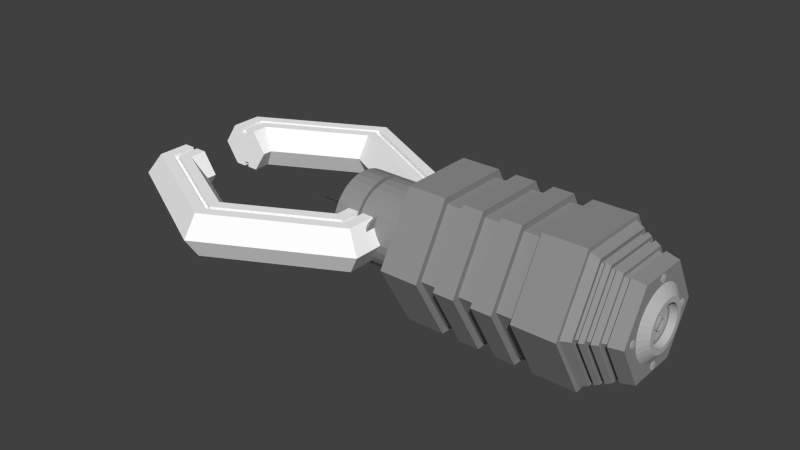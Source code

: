 # Source: BipolarMagnetClaw.blend  (saved by Blender 2.68.0; exported with 4.5.12 LTS)
import bpy
from mathutils import Matrix  # noqa: F401  (used for matrix-valued properties, if any)

bpy.ops.wm.read_factory_settings(use_empty=True)
scene = bpy.context.scene
scene.name = 'Scene'

# ---- collections
col_collection_1 = bpy.data.collections.new('Collection 1'); scene.collection.children.link(col_collection_1)

# ---- materials (node trees are filled in below, after node groups)
mat_darksteel = bpy.data.materials.new('DarkSteel')
mat_darksteel.alpha_threshold = 0.0
mat_darksteel.use_transparent_shadow = False
mat_darksteel.diffuse_color = (0.2883, 0.2883, 0.2883, 1.0)
mat_darksteel.roughness = 0.5
mat_darksteel.specular_intensity = 0.8782
mat_darksteel.line_color = (0.0, 0.0, 0.0, 1.0)
mat_steel = bpy.data.materials.new('Steel')
mat_steel.alpha_threshold = 0.0
mat_steel.use_transparent_shadow = False
mat_steel.diffuse_color = (0.4869, 0.4869, 0.4869, 1.0)
mat_steel.roughness = 0.5
mat_steel.specular_intensity = 0.8025
mat_steel.line_color = (0.0, 0.0, 0.0, 1.0)
mat_platinum = bpy.data.materials.new('Platinum')
mat_platinum.alpha_threshold = 0.0
mat_platinum.use_transparent_shadow = False
mat_platinum.diffuse_color = (1.0, 1.0, 1.0, 1.0)
mat_platinum.roughness = 0.5
mat_platinum.specular_intensity = 1.0
mat_platinum.line_color = (0.0, 0.0, 0.0, 1.0)

# ---- material node trees

# ---- world
world_world = bpy.data.worlds.new('World'); scene.world = world_world
world_world.color = (0.05088, 0.05088, 0.05088)
world_world.use_sun_shadow = False
world_world.sun_shadow_jitter_overblur = 0.0
world_world.cycles.sampling_method = 'MANUAL'
world_world.cycles.sample_map_resolution = 256

# ---- meshes
me_cylinder_013 = bpy.data.meshes.new('Cylinder.013')
me_cylinder_013.from_pydata([(-4.001e-09, 0.7157, -1.0), (-2.353e-08, 0.9192, 0.7696), (0.6198, 0.3578, -1.0), (0.7961, 0.4596, 0.7696), (0.6198, -0.3578, -1.0), (0.7961, -0.4596, 0.7696), (-6.657e-08, -0.7157, -1.0), (-1.039e-07, -0.9192, 0.7696), (-0.6198, -0.3578, -1.0), (-0.7961, -0.4596, 0.7696), (-0.6198, 0.3578, -1.0), (-0.7961, 0.4596, 0.7696), (5.314e-09, 0.7569, -0.3648), (-9.971e-09, 0.7017, -0.3704), (-1.104e-08, 0.7353, -0.08219), (-2.566e-08, 0.7917, -0.09528), (9.334e-09, 0.89, 0.5803), (-7.709e-09, 0.8241, 0.606), (-3.951e-09, 0.8465, 0.8015), (0.7331, 0.4232, 0.8015), (0.7137, 0.412, 0.606), (0.7708, 0.445, 0.5803), (0.6856, 0.3959, -0.09528), (0.6367, 0.3676, -0.08219), (0.6077, 0.3508, -0.3704), (0.6555, 0.3784, -0.3648), (0.7331, -0.4232, 0.8015), (0.7137, -0.412, 0.606), (0.7708, -0.445, 0.5803), (0.6856, -0.3959, -0.09528), (0.6367, -0.3676, -0.08219), (0.6076, -0.3508, -0.3704), (0.6555, -0.3784, -0.3648), (-7.795e-08, -0.8465, 0.8015), (-7.975e-08, -0.8241, 0.606), (-6.848e-08, -0.89, 0.5803), (-9.488e-08, -0.7917, -0.09528), (-7.532e-08, -0.7353, -0.08219), (-7.131e-08, -0.7017, -0.3704), (-6.085e-08, -0.7569, -0.3648), (-0.7331, -0.4232, 0.8015), (-0.7137, -0.412, 0.606), (-0.7708, -0.445, 0.5803), (-0.6856, -0.3959, -0.09528), (-0.6367, -0.3676, -0.08219), (-0.6077, -0.3508, -0.3704), (-0.6555, -0.3784, -0.3648), (-0.7331, 0.4232, 0.8015), (-0.7137, 0.412, 0.606), (-0.7708, 0.445, 0.5803), (-0.6856, 0.3959, -0.09528), (-0.6367, 0.3676, -0.08219), (-0.6077, 0.3508, -0.3704), (-0.6555, 0.3784, -0.3648), (-1.032e-08, 0.9933, 1.299), (0.8602, 0.4967, 1.299), (0.8602, -0.4967, 1.299), (-9.716e-08, -0.9933, 1.299), (-0.8602, -0.4967, 1.299), (-0.8602, 0.4967, 1.299), (-6.985e-09, 0.8593, 0.3703), (-1.912e-09, 0.7986, 0.3989), (-1.566e-08, 0.77, 0.1809), (-1.29e-08, 0.8301, 0.1704), (0.7189, 0.4151, 0.1704), (0.6668, 0.385, 0.1809), (0.6917, 0.3993, 0.3989), (0.7442, 0.4297, 0.3703), (0.7189, -0.4151, 0.1704), (0.6668, -0.385, 0.1809), (0.6917, -0.3993, 0.3989), (0.7442, -0.4297, 0.3703), (-8.547e-08, -0.8301, 0.1704), (-8.297e-08, -0.77, 0.1809), (-7.173e-08, -0.7986, 0.3989), (-8.211e-08, -0.8593, 0.3703), (-0.7189, -0.4151, 0.1704), (-0.6668, -0.385, 0.1809), (-0.6917, -0.3993, 0.3989), (-0.7442, -0.4297, 0.3703), (-0.7189, 0.4151, 0.1704), (-0.6668, 0.385, 0.1809), (-0.6917, 0.3993, 0.3989), (-0.7442, 0.4297, 0.3703), (-2.059e-07, 0.7852, 9.481), (-2.059e-07, 0.7852, 9.798), (0.1532, 0.7701, 9.481), (0.1532, 0.7701, 9.798), (0.3005, 0.7254, 9.481), (0.3005, 0.7254, 9.798), (0.4362, 0.6529, 9.481), (0.4362, 0.6529, 9.798), (0.5552, 0.5552, 9.481), (0.5552, 0.5552, 9.798), (0.6529, 0.4362, 9.481), (0.6529, 0.4362, 9.798), (0.7254, 0.3005, 9.481), (0.7254, 0.3005, 9.798), (0.7701, 0.1532, 9.481), (0.7701, 0.1532, 9.798), (0.7852, 5.928e-08, 9.481), (0.7852, 5.928e-08, 9.798), (0.7701, -0.1532, 9.481), (0.7701, -0.1532, 9.798), (0.7254, -0.3005, 9.481), (0.7254, -0.3005, 9.798), (0.6529, -0.4362, 9.481), (0.6529, -0.4362, 9.798), (0.5552, -0.5552, 9.481), (0.5552, -0.5552, 9.798), (0.4362, -0.6529, 9.481), (0.4362, -0.6529, 9.798), (0.3005, -0.7254, 9.481), (0.3005, -0.7254, 9.798), (0.1532, -0.7701, 9.481), (0.1532, -0.7701, 9.798), (-4.617e-07, -0.7852, 9.481), (-4.617e-07, -0.7852, 9.798), (-0.1532, -0.7701, 9.481), (-0.1532, -0.7701, 9.798), (-0.3005, -0.7254, 9.481), (-0.3005, -0.7254, 9.798), (-0.4362, -0.6529, 9.481), (-0.4362, -0.6529, 9.798), (-0.5552, -0.5552, 9.481), (-0.5552, -0.5552, 9.798), (-0.6529, -0.4362, 9.481), (-0.6529, -0.4362, 9.798), (-0.7254, -0.3005, 9.481), (-0.7254, -0.3005, 9.798), (-0.7701, -0.1532, 9.481), (-0.7701, -0.1532, 9.798), (-0.7852, 7.582e-07, 9.481), (-0.7852, 7.582e-07, 9.798), (-0.7701, 0.1532, 9.481), (-0.7701, 0.1532, 9.798), (-0.7254, 0.3005, 9.481), (-0.7254, 0.3005, 9.798), (-0.6529, 0.4362, 9.481), (-0.6529, 0.4362, 9.798), (-0.5552, 0.5552, 9.481), (-0.5552, 0.5552, 9.798), (-0.4362, 0.6529, 9.481), (-0.4362, 0.6529, 9.798), (-0.3005, 0.7254, 9.481), (-0.3005, 0.7254, 9.798), (-0.1532, 0.7701, 9.481), (-0.1532, 0.7701, 9.798), (-2.137e-07, 0.8555, 9.236), (-1.942e-07, 0.5388, 10.47), (0.1669, 0.839, 9.236), (0.1051, 0.5285, 10.47), (0.3274, 0.7903, 9.236), (0.2062, 0.4978, 10.47), (0.4753, 0.7113, 9.236), (0.2993, 0.448, 10.47), (0.6049, 0.6049, 9.236), (0.381, 0.381, 10.47), (0.7113, 0.4753, 9.236), (0.448, 0.2993, 10.47), (0.7903, 0.3274, 9.236), (0.4978, 0.2062, 10.47), (0.839, 0.1669, 9.236), (0.5285, 0.1051, 10.47), (0.8555, 3.682e-08, 9.236), (0.5388, 1.032e-07, 10.47), (0.839, -0.1669, 9.236), (0.5285, -0.1051, 10.47), (0.7903, -0.3274, 9.236), (0.4978, -0.2062, 10.47), (0.7113, -0.4753, 9.236), (0.448, -0.2993, 10.47), (0.6049, -0.6049, 9.236), (0.381, -0.381, 10.47), (0.4753, -0.7113, 9.236), (0.2993, -0.448, 10.47), (0.3274, -0.7903, 9.236), (0.2062, -0.4978, 10.47), (0.1669, -0.839, 9.236), (0.1051, -0.5285, 10.47), (-4.924e-07, -0.8555, 9.236), (-3.698e-07, -0.5388, 10.47), (-0.1669, -0.839, 9.236), (-0.1051, -0.5285, 10.47), (-0.3274, -0.7903, 9.236), (-0.2062, -0.4978, 10.47), (-0.4753, -0.7113, 9.236), (-0.2993, -0.448, 10.47), (-0.6049, -0.6049, 9.236), (-0.381, -0.381, 10.47), (-0.7113, -0.4753, 9.236), (-0.448, -0.2993, 10.47), (-0.7903, -0.3274, 9.236), (-0.4978, -0.2062, 10.47), (-0.839, -0.1669, 9.236), (-0.5285, -0.1051, 10.47), (-0.8555, 7.983e-07, 9.236), (-0.5388, 5.828e-07, 10.47), (-0.839, 0.1669, 9.236), (-0.5285, 0.1051, 10.47), (-0.7903, 0.3274, 9.236), (-0.4978, 0.2062, 10.47), (-0.7113, 0.4753, 9.236), (-0.448, 0.2993, 10.47), (-0.6049, 0.6049, 9.236), (-0.381, 0.381, 10.47), (-0.4753, 0.7113, 9.236), (-0.2993, 0.448, 10.47), (-0.3274, 0.7903, 9.236), (-0.2062, 0.4978, 10.47), (-0.1669, 0.839, 9.236), (-0.1051, 0.5285, 10.47), (-1.273e-07, 1.042, 9.644), (-1.474e-07, 1.042, 3.22), (0.9023, 0.5209, 9.644), (0.9023, 0.5209, 3.22), (0.9023, -0.5209, 9.644), (0.9023, -0.5209, 3.22), (-2.184e-07, -1.042, 9.644), (-2.385e-07, -1.042, 3.22), (-0.9023, -0.5209, 9.644), (-0.9023, -0.5209, 3.22), (-0.9023, 0.5209, 9.644), (-0.9023, 0.5209, 3.22), (-1.072e-07, 1.042, 7.78), (-1.294e-07, 0.9377, 7.802), (-1.294e-07, 0.9377, 6.882), (-1.474e-07, 1.042, 6.904), (-1.072e-07, 1.042, 4.097), (-1.283e-07, 0.9377, 4.119), (-1.263e-07, 0.9377, 3.198), (0.8121, 0.4688, 3.198), (0.8121, 0.4688, 4.119), (0.9023, 0.5209, 4.097), (0.9023, 0.5209, 6.904), (0.8121, 0.4688, 6.882), (0.8121, 0.4688, 7.802), (0.9023, 0.5209, 7.78), (0.8121, -0.4688, 3.198), (0.8121, -0.4688, 4.119), (0.9023, -0.5209, 4.097), (0.9023, -0.5209, 6.904), (0.8121, -0.4688, 6.882), (0.8121, -0.4688, 7.802), (0.9023, -0.5209, 7.78), (-2.083e-07, -0.9377, 3.198), (-2.103e-07, -0.9377, 4.119), (-1.982e-07, -1.042, 4.097), (-2.385e-07, -1.042, 6.904), (-2.113e-07, -0.9377, 6.882), (-2.113e-07, -0.9377, 7.802), (-1.982e-07, -1.042, 7.78), (-0.8121, -0.4688, 3.198), (-0.8121, -0.4688, 4.119), (-0.9023, -0.5209, 4.097), (-0.9023, -0.5209, 6.904), (-0.8121, -0.4688, 6.882), (-0.8121, -0.4688, 7.802), (-0.9023, -0.5209, 7.78), (-0.8121, 0.4688, 3.198), (-0.8121, 0.4688, 4.119), (-0.9023, 0.5209, 4.097), (-0.9023, 0.5209, 6.904), (-0.8121, 0.4688, 6.882), (-0.8121, 0.4688, 7.802), (-0.9023, 0.5209, 7.78), (-1.376e-07, 1.042, 1.178), (0.9023, 0.5209, 1.178), (0.9023, -0.5209, 1.178), (-2.287e-07, -1.042, 1.178), (-0.9023, -0.5209, 1.178), (-0.9023, 0.5209, 1.178), (-1.242e-07, 1.042, 5.077), (-1.196e-07, 0.9377, 5.058), (-1.35e-07, 0.9377, 5.943), (-1.304e-07, 1.042, 5.924), (0.9023, 0.5209, 5.924), (0.8121, 0.4688, 5.943), (0.8121, 0.4688, 5.058), (0.9023, 0.5209, 5.077), (0.9023, -0.5209, 5.924), (0.8121, -0.4688, 5.943), (0.8121, -0.4688, 5.058), (0.9023, -0.5209, 5.077), (-2.215e-07, -1.042, 5.924), (-2.17e-07, -0.9377, 5.943), (-2.016e-07, -0.9377, 5.058), (-2.152e-07, -1.042, 5.077), (-0.9023, -0.5209, 5.924), (-0.8121, -0.4688, 5.943), (-0.8121, -0.4688, 5.058), (-0.9023, -0.5209, 5.077), (-0.9023, 0.5209, 5.924), (-0.8121, 0.4688, 5.943), (-0.8121, 0.4688, 5.058), (-0.9023, 0.5209, 5.077)], [], [(18, 1, 3, 19), (19, 3, 5, 26), (26, 5, 7, 33), (33, 7, 9, 40), (5, 3, 55, 56), (47, 11, 1, 18), (40, 9, 11, 47), (0, 2, 4, 6, 8, 10), (0, 12, 25, 2), (12, 13, 24, 25), (13, 14, 23, 24), (14, 15, 22, 23), (60, 16, 21, 67), (16, 17, 20, 21), (17, 18, 19, 20), (2, 25, 32, 4), (25, 24, 31, 32), (24, 23, 30, 31), (23, 22, 29, 30), (67, 21, 28, 71), (21, 20, 27, 28), (20, 19, 26, 27), (4, 32, 39, 6), (32, 31, 38, 39), (31, 30, 37, 38), (30, 29, 36, 37), (71, 28, 35, 75), (28, 27, 34, 35), (27, 26, 33, 34), (6, 39, 46, 8), (39, 38, 45, 46), (38, 37, 44, 45), (37, 36, 43, 44), (75, 35, 42, 79), (35, 34, 41, 42), (34, 33, 40, 41), (10, 53, 12, 0), (53, 52, 13, 12), (52, 51, 14, 13), (51, 50, 15, 14), (83, 49, 16, 60), (49, 48, 17, 16), (48, 47, 18, 17), (8, 46, 53, 10), (46, 45, 52, 53), (45, 44, 51, 52), (44, 43, 50, 51), (79, 42, 49, 83), (42, 41, 48, 49), (41, 40, 47, 48), (55, 54, 59, 58, 57, 56), (1, 11, 59, 54), (11, 9, 58, 59), (9, 7, 57, 58), (3, 1, 54, 55), (7, 5, 56, 57), (15, 63, 64, 22), (63, 62, 65, 64), (62, 61, 66, 65), (61, 60, 67, 66), (22, 64, 68, 29), (64, 65, 69, 68), (65, 66, 70, 69), (66, 67, 71, 70), (29, 68, 72, 36), (68, 69, 73, 72), (69, 70, 74, 73), (70, 71, 75, 74), (36, 72, 76, 43), (72, 73, 77, 76), (73, 74, 78, 77), (74, 75, 79, 78), (50, 80, 63, 15), (80, 81, 62, 63), (81, 82, 61, 62), (82, 83, 60, 61), (43, 76, 80, 50), (76, 77, 81, 80), (77, 78, 82, 81), (78, 79, 83, 82), (84, 85, 87, 86), (86, 87, 89, 88), (88, 89, 91, 90), (90, 91, 93, 92), (92, 93, 95, 94), (94, 95, 97, 96), (96, 97, 99, 98), (98, 99, 101, 100), (100, 101, 103, 102), (102, 103, 105, 104), (104, 105, 107, 106), (106, 107, 109, 108), (108, 109, 111, 110), (110, 111, 113, 112), (112, 113, 115, 114), (114, 115, 117, 116), (116, 117, 119, 118), (118, 119, 121, 120), (120, 121, 123, 122), (122, 123, 125, 124), (124, 125, 127, 126), (126, 127, 129, 128), (128, 129, 131, 130), (130, 131, 133, 132), (132, 133, 135, 134), (134, 135, 137, 136), (136, 137, 139, 138), (138, 139, 141, 140), (140, 141, 143, 142), (142, 143, 145, 144), (87, 85, 147, 145, 143, 141, 139, 137, 135, 133, 131, 129, 127, 125, 123, 121, 119, 117, 115, 113, 111, 109, 107, 105, 103, 101, 99, 97, 95, 93, 91, 89), (146, 147, 85, 84), (144, 145, 147, 146), (84, 86, 88, 90, 92, 94, 96, 98, 100, 102, 104, 106, 108, 110, 112, 114, 116, 118, 120, 122, 124, 126, 128, 130, 132, 134, 136, 138, 140, 142, 144, 146), (148, 149, 151, 150), (150, 151, 153, 152), (152, 153, 155, 154), (154, 155, 157, 156), (156, 157, 159, 158), (158, 159, 161, 160), (160, 161, 163, 162), (162, 163, 165, 164), (164, 165, 167, 166), (166, 167, 169, 168), (168, 169, 171, 170), (170, 171, 173, 172), (172, 173, 175, 174), (174, 175, 177, 176), (176, 177, 179, 178), (178, 179, 181, 180), (180, 181, 183, 182), (182, 183, 185, 184), (184, 185, 187, 186), (186, 187, 189, 188), (188, 189, 191, 190), (190, 191, 193, 192), (192, 193, 195, 194), (194, 195, 197, 196), (196, 197, 199, 198), (198, 199, 201, 200), (200, 201, 203, 202), (202, 203, 205, 204), (204, 205, 207, 206), (206, 207, 209, 208), (151, 149, 211, 209, 207, 205, 203, 201, 199, 197, 195, 193, 191, 189, 187, 185, 183, 181, 179, 177, 175, 173, 171, 169, 167, 165, 163, 161, 159, 157, 155, 153), (210, 211, 149, 148), (208, 209, 211, 210), (148, 150, 152, 154, 156, 158, 160, 162, 164, 166, 168, 170, 172, 174, 176, 178, 180, 182, 184, 186, 188, 190, 192, 194, 196, 198, 200, 202, 204, 206, 208, 210), (230, 231, 215, 213), (231, 238, 217, 215), (238, 245, 219, 217), (245, 252, 221, 219), (217, 268, 267, 215), (259, 230, 213, 223), (252, 259, 223, 221), (212, 222, 220, 218, 216, 214), (212, 214, 237, 224), (224, 237, 236, 225), (225, 236, 235, 226), (226, 235, 234, 227), (272, 279, 233, 228), (228, 233, 232, 229), (229, 232, 231, 230), (214, 216, 244, 237), (237, 244, 243, 236), (236, 243, 242, 235), (235, 242, 241, 234), (279, 283, 240, 233), (233, 240, 239, 232), (232, 239, 238, 231), (216, 218, 251, 244), (244, 251, 250, 243), (243, 250, 249, 242), (242, 249, 248, 241), (283, 287, 247, 240), (240, 247, 246, 239), (239, 246, 245, 238), (218, 220, 258, 251), (251, 258, 257, 250), (250, 257, 256, 249), (249, 256, 255, 248), (287, 291, 254, 247), (247, 254, 253, 246), (246, 253, 252, 245), (222, 212, 224, 265), (265, 224, 225, 264), (264, 225, 226, 263), (263, 226, 227, 262), (295, 272, 228, 261), (261, 228, 229, 260), (260, 229, 230, 259), (220, 222, 265, 258), (258, 265, 264, 257), (257, 264, 263, 256), (256, 263, 262, 255), (291, 295, 261, 254), (254, 261, 260, 253), (253, 260, 259, 252), (267, 268, 269, 270, 271, 266), (213, 266, 271, 223), (223, 271, 270, 221), (221, 270, 269, 219), (215, 267, 266, 213), (219, 269, 268, 217), (227, 234, 276, 275), (275, 276, 277, 274), (274, 277, 278, 273), (273, 278, 279, 272), (234, 241, 280, 276), (276, 280, 281, 277), (277, 281, 282, 278), (278, 282, 283, 279), (241, 248, 284, 280), (280, 284, 285, 281), (281, 285, 286, 282), (282, 286, 287, 283), (248, 255, 288, 284), (284, 288, 289, 285), (285, 289, 290, 286), (286, 290, 291, 287), (262, 227, 275, 292), (292, 275, 274, 293), (293, 274, 273, 294), (294, 273, 272, 295), (255, 262, 292, 288), (288, 292, 293, 289), (289, 293, 294, 290), (290, 294, 295, 291)])
me_cylinder_013.materials.append(mat_darksteel)
me_cylinder_013.use_remesh_preserve_volume = False
me_cylinder_013.use_remesh_preserve_attributes = False
me_cylinder_013.use_mirror_vertex_groups = False
me_cylinder_013.update()
me_cylinder_019 = bpy.data.meshes.new('Cylinder.019')
me_cylinder_019.from_pydata([(-10.85, -9.849, -1.0), (-10.85, -9.849, 1.0), (-10.65, -9.868, -1.0), (-10.65, -9.868, 1.0), (-10.47, -9.925, -1.0), (-10.47, -9.925, 1.0), (-10.29, -10.02, -1.0), (-10.29, -10.02, 1.0), (-10.14, -10.14, -1.0), (-10.14, -10.14, 1.0), (-10.02, -10.29, -1.0), (-10.02, -10.29, 1.0), (-9.925, -10.47, -1.0), (-9.925, -10.47, 1.0), (-9.868, -10.65, -1.0), (-9.868, -10.65, 1.0), (-9.849, -10.85, -1.0), (-9.849, -10.85, 1.0), (-9.868, -11.04, -1.0), (-9.868, -11.04, 1.0), (-9.925, -11.23, -1.0), (-9.925, -11.23, 1.0), (-10.02, -11.4, -1.0), (-10.02, -11.4, 1.0), (-10.14, -11.56, -1.0), (-10.14, -11.56, 1.0), (-10.29, -11.68, -1.0), (-10.29, -11.68, 1.0), (-10.47, -11.77, -1.0), (-10.47, -11.77, 1.0), (-10.65, -11.83, -1.0), (-10.65, -11.83, 1.0), (-10.85, -11.85, -1.0), (-10.85, -11.85, 1.0), (-11.04, -11.83, -1.0), (-11.04, -11.83, 1.0), (-11.23, -11.77, -1.0), (-11.23, -11.77, 1.0), (-11.4, -11.68, -1.0), (-11.4, -11.68, 1.0), (-11.56, -11.56, -1.0), (-11.56, -11.56, 1.0), (-11.68, -11.4, -1.0), (-11.68, -11.4, 1.0), (-11.77, -11.23, -1.0), (-11.77, -11.23, 1.0), (-11.83, -11.04, -1.0), (-11.83, -11.04, 1.0), (-11.85, -10.85, -1.0), (-11.85, -10.85, 1.0), (-11.83, -10.65, -1.0), (-11.83, -10.65, 1.0), (-11.77, -10.47, -1.0), (-11.77, -10.47, 1.0), (-11.68, -10.29, -1.0), (-11.68, -10.29, 1.0), (-11.56, -10.14, -1.0), (-11.56, -10.14, 1.0), (-11.4, -10.02, -1.0), (-11.4, -10.02, 1.0), (-11.23, -9.925, -1.0), (-11.23, -9.925, 1.0), (-11.04, -9.868, -1.0), (-11.04, -9.868, 1.0), (-10.85, 11.85, -1.0), (-10.85, 11.85, 1.0), (-10.65, 11.83, -1.0), (-10.65, 11.83, 1.0), (-10.47, 11.77, -1.0), (-10.47, 11.77, 1.0), (-10.29, 11.68, -1.0), (-10.29, 11.68, 1.0), (-10.14, 11.56, -1.0), (-10.14, 11.56, 1.0), (-10.02, 11.4, -1.0), (-10.02, 11.4, 1.0), (-9.925, 11.23, -1.0), (-9.925, 11.23, 1.0), (-9.868, 11.04, -1.0), (-9.868, 11.04, 1.0), (-9.849, 10.85, -1.0), (-9.849, 10.85, 1.0), (-9.868, 10.65, -1.0), (-9.868, 10.65, 1.0), (-9.925, 10.47, -1.0), (-9.925, 10.47, 1.0), (-10.02, 10.29, -1.0), (-10.02, 10.29, 1.0), (-10.14, 10.14, -1.0), (-10.14, 10.14, 1.0), (-10.29, 10.02, -1.0), (-10.29, 10.02, 1.0), (-10.47, 9.925, -1.0), (-10.47, 9.925, 1.0), (-10.65, 9.868, -1.0), (-10.65, 9.868, 1.0), (-10.85, 9.849, -1.0), (-10.85, 9.849, 1.0), (-11.04, 9.868, -1.0), (-11.04, 9.868, 1.0), (-11.23, 9.925, -1.0), (-11.23, 9.925, 1.0), (-11.4, 10.02, -1.0), (-11.4, 10.02, 1.0), (-11.56, 10.14, -1.0), (-11.56, 10.14, 1.0), (-11.68, 10.29, -1.0), (-11.68, 10.29, 1.0), (-11.77, 10.47, -1.0), (-11.77, 10.47, 1.0), (-11.83, 10.65, -1.0), (-11.83, 10.65, 1.0), (-11.85, 10.85, -1.0), (-11.85, 10.85, 1.0), (-11.83, 11.04, -1.0), (-11.83, 11.04, 1.0), (-11.77, 11.23, -1.0), (-11.77, 11.23, 1.0), (-11.68, 11.4, -1.0), (-11.68, 11.4, 1.0), (-11.56, 11.56, -1.0), (-11.56, 11.56, 1.0), (-11.4, 11.68, -1.0), (-11.4, 11.68, 1.0), (-11.23, 11.77, -1.0), (-11.23, 11.77, 1.0), (-11.04, 11.83, -1.0), (-11.04, 11.83, 1.0), (0.0, 1.0, -1.0), (0.0, 1.0, 1.0), (0.1951, 0.9808, -1.0), (0.1951, 0.9808, 1.0), (0.3827, 0.9239, -1.0), (0.3827, 0.9239, 1.0), (0.5556, 0.8315, -1.0), (0.5556, 0.8315, 1.0), (0.7071, 0.7071, -1.0), (0.7071, 0.7071, 1.0), (0.8315, 0.5556, -1.0), (0.8315, 0.5556, 1.0), (0.9239, 0.3827, -1.0), (0.9239, 0.3827, 1.0), (0.9808, 0.1951, -1.0), (0.9808, 0.1951, 1.0), (1.0, 7.55e-08, -1.0), (1.0, 7.55e-08, 1.0), (0.9808, -0.1951, -1.0), (0.9808, -0.1951, 1.0), (0.9239, -0.3827, -1.0), (0.9239, -0.3827, 1.0), (0.8315, -0.5556, -1.0), (0.8315, -0.5556, 1.0), (0.7071, -0.7071, -1.0), (0.7071, -0.7071, 1.0), (0.5556, -0.8315, -1.0), (0.5556, -0.8315, 1.0), (0.3827, -0.9239, -1.0), (0.3827, -0.9239, 1.0), (0.1951, -0.9808, -1.0), (0.1951, -0.9808, 1.0), (-3.258e-07, -1.0, -1.0), (-3.258e-07, -1.0, 1.0), (-0.1951, -0.9808, -1.0), (-0.1951, -0.9808, 1.0), (-0.3827, -0.9239, -1.0), (-0.3827, -0.9239, 1.0), (-0.5556, -0.8315, -1.0), (-0.5556, -0.8315, 1.0), (-0.7071, -0.7071, -1.0), (-0.7071, -0.7071, 1.0), (-0.8315, -0.5556, -1.0), (-0.8315, -0.5556, 1.0), (-0.9239, -0.3827, -1.0), (-0.9239, -0.3827, 1.0), (-0.9808, -0.1951, -1.0), (-0.9808, -0.1951, 1.0), (-1.0, 9.656e-07, -1.0), (-1.0, 9.656e-07, 1.0), (-0.9808, 0.1951, -1.0), (-0.9808, 0.1951, 1.0), (-0.9239, 0.3827, -1.0), (-0.9239, 0.3827, 1.0), (-0.8315, 0.5556, -1.0), (-0.8315, 0.5556, 1.0), (-0.7071, 0.7071, -1.0), (-0.7071, 0.7071, 1.0), (-0.5556, 0.8315, -1.0), (-0.5556, 0.8315, 1.0), (-0.3827, 0.9239, -1.0), (-0.3827, 0.9239, 1.0), (-0.1951, 0.9808, -1.0), (-0.1951, 0.9808, 1.0), (-21.7, 1.0, -1.0), (-21.7, 1.0, 1.0), (-21.5, 0.9808, -1.0), (-21.5, 0.9808, 1.0), (-21.32, 0.9239, -1.0), (-21.32, 0.9239, 1.0), (-21.14, 0.8315, -1.0), (-21.14, 0.8315, 1.0), (-20.99, 0.7071, -1.0), (-20.99, 0.7071, 1.0), (-20.87, 0.5556, -1.0), (-20.87, 0.5556, 1.0), (-20.77, 0.3827, -1.0), (-20.77, 0.3827, 1.0), (-20.72, 0.1951, -1.0), (-20.72, 0.1951, 1.0), (-20.7, 7.688e-08, -1.0), (-20.7, 7.689e-08, 1.0), (-20.72, -0.1951, -1.0), (-20.72, -0.1951, 1.0), (-20.77, -0.3827, -1.0), (-20.77, -0.3827, 1.0), (-20.87, -0.5556, -1.0), (-20.87, -0.5556, 1.0), (-20.99, -0.7071, -1.0), (-20.99, -0.7071, 1.0), (-21.14, -0.8315, -1.0), (-21.14, -0.8315, 1.0), (-21.32, -0.9239, -1.0), (-21.32, -0.9239, 1.0), (-21.5, -0.9808, -1.0), (-21.5, -0.9808, 1.0), (-21.7, -1.0, -1.0), (-21.7, -1.0, 1.0), (-21.89, -0.9808, -1.0), (-21.89, -0.9808, 1.0), (-22.08, -0.9239, -1.0), (-22.08, -0.9239, 1.0), (-22.25, -0.8315, -1.0), (-22.25, -0.8315, 1.0), (-22.41, -0.7071, -1.0), (-22.41, -0.7071, 1.0), (-22.53, -0.5556, -1.0), (-22.53, -0.5556, 1.0), (-22.62, -0.3827, -1.0), (-22.62, -0.3827, 1.0), (-22.68, -0.1951, -1.0), (-22.68, -0.1951, 1.0), (-22.7, 9.67e-07, -1.0), (-22.7, 9.67e-07, 1.0), (-22.68, 0.1951, -1.0), (-22.68, 0.1951, 1.0), (-22.62, 0.3827, -1.0), (-22.62, 0.3827, 1.0), (-22.53, 0.5556, -1.0), (-22.53, 0.5556, 1.0), (-22.41, 0.7071, -1.0), (-22.41, 0.7071, 1.0), (-22.25, 0.8315, -1.0), (-22.25, 0.8315, 1.0), (-22.08, 0.9239, -1.0), (-22.08, 0.9239, 1.0), (-21.89, 0.9808, -1.0), (-21.89, 0.9808, 1.0), (-10.85, 1.657, -2.525), (-10.85, 1.657, -0.5248), (-10.53, 1.625, -2.525), (-10.53, 1.625, -0.5248), (-10.22, 1.53, -2.525), (-10.22, 1.53, -0.5248), (-9.929, 1.377, -2.525), (-9.929, 1.377, -0.5248), (-9.678, 1.171, -2.525), (-9.678, 1.171, -0.5248), (-9.472, 0.9203, -2.525), (-9.472, 0.9203, -0.5248), (-9.319, 0.6339, -2.525), (-9.319, 0.6339, -0.5248), (-9.224, 0.3232, -2.525), (-9.224, 0.3232, -0.5248), (-9.193, 1.264e-07, -2.525), (-9.193, 1.265e-07, -0.5248), (-9.224, -0.3232, -2.525), (-9.224, -0.3232, -0.5248), (-9.319, -0.6339, -2.525), (-9.319, -0.6339, -0.5248), (-9.472, -0.9203, -2.525), (-9.472, -0.9203, -0.5248), (-9.678, -1.171, -2.525), (-9.678, -1.171, -0.5248), (-9.929, -1.377, -2.525), (-9.929, -1.377, -0.5248), (-10.22, -1.53, -2.525), (-10.22, -1.53, -0.5248), (-10.53, -1.625, -2.525), (-10.53, -1.625, -0.5248), (-10.85, -1.657, -2.525), (-10.85, -1.657, -0.5248), (-11.17, -1.625, -2.525), (-11.17, -1.625, -0.5248), (-11.48, -1.53, -2.525), (-11.48, -1.53, -0.5248), (-11.77, -1.377, -2.525), (-11.77, -1.377, -0.5248), (-12.02, -1.171, -2.525), (-12.02, -1.171, -0.5248), (-12.23, -0.9203, -2.525), (-12.23, -0.9203, -0.5248), (-12.38, -0.6339, -2.525), (-12.38, -0.6339, -0.5248), (-12.47, -0.3232, -2.525), (-12.47, -0.3232, -0.5248), (-12.51, 1.601e-06, -2.525), (-12.51, 1.601e-06, -0.5248), (-12.47, 0.3232, -2.525), (-12.47, 0.3232, -0.5248), (-12.38, 0.6339, -2.525), (-12.38, 0.6339, -0.5248), (-12.23, 0.9203, -2.525), (-12.23, 0.9203, -0.5248), (-12.02, 1.171, -2.525), (-12.02, 1.171, -0.5248), (-11.77, 1.377, -2.525), (-11.77, 1.377, -0.5248), (-11.48, 1.53, -2.525), (-11.48, 1.53, -0.5248), (-11.17, 1.625, -2.525), (-11.17, 1.625, -0.5248), (-10.85, 1.325, -2.525), (-10.59, 1.3, -2.525), (-10.34, 1.224, -2.525), (-10.11, 1.102, -2.525), (-9.912, 0.9371, -2.525), (-9.747, 0.7363, -2.525), (-9.625, 0.5071, -2.525), (-9.549, 0.2585, -2.525), (-9.524, 1.959e-07, -2.525), (-9.549, -0.2585, -2.525), (-9.625, -0.5071, -2.525), (-9.747, -0.7363, -2.525), (-9.912, -0.9371, -2.525), (-10.11, -1.102, -2.525), (-10.34, -1.224, -2.525), (-10.59, -1.3, -2.525), (-10.85, -1.325, -2.525), (-11.11, -1.3, -2.525), (-11.36, -1.224, -2.525), (-11.59, -1.102, -2.525), (-11.79, -0.9371, -2.525), (-11.95, -0.7363, -2.525), (-12.07, -0.5071, -2.525), (-12.15, -0.2585, -2.525), (-12.17, 1.375e-06, -2.525), (-12.15, 0.2585, -2.525), (-12.07, 0.5071, -2.525), (-11.95, 0.7363, -2.525), (-11.79, 0.9371, -2.525), (-11.59, 1.102, -2.525), (-11.36, 1.224, -2.525), (-11.11, 1.3, -2.525), (-10.85, 1.325, -0.5248), (-10.59, 1.3, -0.5248), (-10.34, 1.224, -0.5248), (-10.11, 1.102, -0.5248), (-9.912, 0.9371, -0.5248), (-9.747, 0.7363, -0.5248), (-9.625, 0.5071, -0.5248), (-9.549, 0.2585, -0.5248), (-9.524, 1.959e-07, -0.5248), (-9.549, -0.2585, -0.5248), (-9.625, -0.5071, -0.5248), (-9.747, -0.7363, -0.5248), (-9.912, -0.9371, -0.5248), (-10.11, -1.102, -0.5248), (-10.34, -1.224, -0.5248), (-10.59, -1.3, -0.5248), (-10.85, -1.325, -0.5248), (-11.11, -1.3, -0.5248), (-11.36, -1.224, -0.5248), (-11.59, -1.102, -0.5248), (-11.79, -0.9371, -0.5248), (-11.95, -0.7363, -0.5248), (-12.07, -0.5071, -0.5248), (-12.15, -0.2585, -0.5248), (-12.17, 1.375e-06, -0.5248), (-12.15, 0.2585, -0.5248), (-12.07, 0.5071, -0.5248), (-11.95, 0.7363, -0.5248), (-11.79, 0.9371, -0.5248), (-11.59, 1.102, -0.5248), (-11.36, 1.224, -0.5248), (-11.11, 1.3, -0.5248), (-10.85, 1.325, -2.506), (-10.59, 1.3, -2.506), (-10.34, 1.224, -2.506), (-10.11, 1.102, -2.506), (-9.912, 0.9371, -2.506), (-9.747, 0.7363, -2.506), (-9.625, 0.5071, -2.506), (-9.549, 0.2585, -2.506), (-9.524, 1.959e-07, -2.506), (-9.549, -0.2585, -2.506), (-9.625, -0.5071, -2.506), (-9.747, -0.7363, -2.506), (-9.912, -0.9371, -2.506), (-10.11, -1.102, -2.506), (-10.34, -1.224, -2.506), (-10.59, -1.3, -2.506), (-10.85, -1.325, -2.506), (-11.11, -1.3, -2.506), (-11.36, -1.224, -2.506), (-11.59, -1.102, -2.506), (-11.79, -0.9371, -2.506), (-11.95, -0.7363, -2.506), (-12.07, -0.5071, -2.506), (-12.15, -0.2585, -2.506), (-12.17, 1.375e-06, -2.506), (-12.15, 0.2585, -2.506), (-12.07, 0.5071, -2.506), (-11.95, 0.7363, -2.506), (-11.79, 0.9371, -2.506), (-11.59, 1.102, -2.506), (-11.36, 1.224, -2.506), (-11.11, 1.3, -2.506), (-10.85, 1.0, -2.269), (-10.85, 1.0, -0.2694), (-10.65, 0.9808, -2.269), (-10.65, 0.9808, -0.2694), (-10.47, 0.9239, -2.269), (-10.47, 0.9239, -0.2694), (-10.29, 0.8315, -2.269), (-10.29, 0.8315, -0.2694), (-10.14, 0.7071, -2.269), (-10.14, 0.7071, -0.2694), (-10.02, 0.5556, -2.269), (-10.02, 0.5556, -0.2694), (-9.925, 0.3827, -2.269), (-9.925, 0.3827, -0.2694), (-9.868, 0.1951, -2.269), (-9.868, 0.1951, -0.2694), (-9.849, 7.688e-08, -2.269), (-9.849, 7.688e-08, -0.2694), (-9.868, -0.1951, -2.269), (-9.868, -0.1951, -0.2694), (-9.925, -0.3827, -2.269), (-9.925, -0.3827, -0.2694), (-10.02, -0.5556, -2.269), (-10.02, -0.5556, -0.2694), (-10.14, -0.7071, -2.269), (-10.14, -0.7071, -0.2694), (-10.29, -0.8315, -2.269), (-10.29, -0.8315, -0.2694), (-10.47, -0.9239, -2.269), (-10.47, -0.9239, -0.2694), (-10.65, -0.9808, -2.269), (-10.65, -0.9808, -0.2694), (-10.85, -1.0, -2.269), (-10.85, -1.0, -0.2694), (-11.04, -0.9808, -2.269), (-11.04, -0.9808, -0.2694), (-11.23, -0.9239, -2.269), (-11.23, -0.9239, -0.2694), (-11.4, -0.8315, -2.269), (-11.4, -0.8315, -0.2694), (-11.56, -0.7071, -2.269), (-11.56, -0.7071, -0.2694), (-11.68, -0.5556, -2.269), (-11.68, -0.5556, -0.2694), (-11.77, -0.3827, -2.269), (-11.77, -0.3827, -0.2694), (-11.83, -0.1951, -2.269), (-11.83, -0.1951, -0.2694), (-11.85, 9.67e-07, -2.269), (-11.85, 9.67e-07, -0.2694), (-11.83, 0.1951, -2.269), (-11.83, 0.1951, -0.2694), (-11.77, 0.3827, -2.269), (-11.77, 0.3827, -0.2694), (-11.68, 0.5556, -2.269), (-11.68, 0.5556, -0.2694), (-11.56, 0.7071, -2.269), (-11.56, 0.7071, -0.2694), (-11.4, 0.8315, -2.269), (-11.4, 0.8315, -0.2694), (-11.23, 0.9239, -2.269), (-11.23, 0.9239, -0.2694), (-11.04, 0.9808, -2.269), (-11.04, 0.9808, -0.2694), (-10.85, 4.026, -0.9208), (-10.85, 4.026, 7.132), (-10.06, 3.949, -0.9208), (-10.06, 3.949, 7.132), (-9.308, 3.72, -0.9208), (-9.308, 3.72, 7.132), (-8.612, 3.348, -0.9208), (-8.612, 3.348, 7.132), (-8.002, 2.847, -0.9208), (-8.002, 2.847, 7.132), (-7.501, 2.237, -0.9208), (-7.501, 2.237, 7.132), (-7.129, 1.541, -0.9208), (-7.129, 1.541, 7.132), (-6.9, 0.7855, -0.9208), (-6.9, 0.7855, 7.132), (-6.823, 3.054e-07, -0.9208), (-6.823, 3.054e-07, 7.132), (-6.9, -0.7855, -0.9208), (-6.9, -0.7855, 7.132), (-7.129, -1.541, -0.9208), (-7.129, -1.541, 7.132), (-7.501, -2.237, -0.9208), (-7.501, -2.237, 7.132), (-8.002, -2.847, -0.9208), (-8.002, -2.847, 7.132), (-8.612, -3.348, -0.9208), (-8.612, -3.348, 7.132), (-9.308, -3.72, -0.9208), (-9.308, -3.72, 7.132), (-10.06, -3.949, -0.9208), (-10.06, -3.949, 7.132), (-10.85, -4.026, -0.9208), (-10.85, -4.026, 7.132), (-11.63, -3.949, -0.9208), (-11.63, -3.949, 7.132), (-12.39, -3.72, -0.9208), (-12.39, -3.72, 7.132), (-13.09, -3.348, -0.9208), (-13.09, -3.348, 7.132), (-13.7, -2.847, -0.9208), (-13.7, -2.847, 7.132), (-14.2, -2.237, -0.9208), (-14.2, -2.237, 7.132), (-14.57, -1.541, -0.9208), (-14.57, -1.541, 7.132), (-14.8, -0.7855, -0.9208), (-14.8, -0.7855, 7.132), (-14.88, 3.889e-06, -0.9208), (-14.88, 3.889e-06, 7.132), (-14.8, 0.7855, -0.9208), (-14.8, 0.7855, 7.132), (-14.57, 1.541, -0.9208), (-14.57, 1.541, 7.132), (-14.2, 2.237, -0.9208), (-14.2, 2.237, 7.132), (-13.7, 2.847, -0.9208), (-13.7, 2.847, 7.132), (-13.09, 3.348, -0.9208), (-13.09, 3.348, 7.132), (-12.39, 3.72, -0.9208), (-12.39, 3.72, 7.132), (-11.63, 3.949, -0.9208), (-11.63, 3.949, 7.132), (-10.85, 6.67, -6.853), (-10.85, 10.08, 1.2), (-9.548, 6.542, -6.853), (-8.883, 9.884, 1.2), (-8.297, 6.162, -6.853), (-6.993, 9.311, 1.2), (-7.144, 5.546, -6.853), (-5.25, 8.38, 1.2), (-6.133, 4.716, -6.853), (-3.723, 7.126, 1.2), (-5.303, 3.706, -6.853), (-2.47, 5.599, 1.2), (-4.687, 2.552, -6.853), (-1.538, 3.857, 1.2), (-4.307, 1.301, -6.853), (-0.9648, 1.966, 1.2), (-4.179, 5.049e-07, -6.853), (-0.7712, -2.206e-07, 1.2), (-4.307, -1.301, -6.853), (-0.9648, -1.966, 1.2), (-4.687, -2.552, -6.853), (-1.538, -3.857, 1.2), (-5.303, -3.706, -6.853), (-2.47, -5.599, 1.2), (-6.133, -4.716, -6.853), (-3.723, -7.126, 1.2), (-7.144, -5.546, -6.853), (-5.25, -8.38, 1.2), (-8.297, -6.162, -6.853), (-6.993, -9.311, 1.2), (-9.548, -6.542, -6.853), (-8.883, -9.884, 1.2), (-10.85, -6.67, -6.853), (-10.85, -10.08, 1.2), (-12.15, -6.542, -6.853), (-12.82, -9.884, 1.2), (-13.4, -6.162, -6.853), (-14.71, -9.311, 1.2), (-14.55, -5.546, -6.853), (-16.45, -8.38, 1.2), (-15.57, -4.716, -6.853), (-17.98, -7.126, 1.2), (-16.4, -3.706, -6.853), (-19.23, -5.599, 1.2), (-17.01, -2.552, -6.853), (-20.16, -3.857, 1.2), (-17.39, -1.301, -6.853), (-20.73, -1.966, 1.2), (-17.52, 6.442e-06, -6.853), (-20.93, 8.75e-06, 1.2), (-17.39, 1.301, -6.853), (-20.73, 1.966, 1.2), (-17.01, 2.552, -6.853), (-20.16, 3.857, 1.2), (-16.39, 3.706, -6.853), (-19.23, 5.599, 1.2), (-15.57, 4.716, -6.853), (-17.98, 7.126, 1.2), (-14.55, 5.546, -6.853), (-16.45, 8.38, 1.2), (-13.4, 6.162, -6.853), (-14.71, 9.311, 1.2), (-12.15, 6.542, -6.853), (-12.82, 9.884, 1.2), (-10.85, 5.336, -6.853), (-9.808, 5.233, -6.853), (-8.807, 4.93, -6.853), (-7.885, 4.437, -6.853), (-7.076, 3.773, -6.853), (-6.413, 2.964, -6.853), (-5.919, 2.042, -6.853), (-5.616, 1.041, -6.853), (-5.513, 7.844e-07, -6.853), (-5.616, -1.041, -6.853), (-5.919, -2.042, -6.853), (-6.413, -2.964, -6.853), (-7.076, -3.773, -6.853), (-7.885, -4.437, -6.853), (-8.807, -4.93, -6.853), (-9.808, -5.233, -6.853), (-10.85, -5.336, -6.853), (-11.89, -5.233, -6.853), (-12.89, -4.93, -6.853), (-13.81, -4.437, -6.853), (-14.62, -3.773, -6.853), (-15.29, -2.964, -6.853), (-15.78, -2.042, -6.853), (-16.08, -1.041, -6.853), (-16.19, 5.534e-06, -6.853), (-16.08, 1.041, -6.853), (-15.78, 2.042, -6.853), (-15.29, 2.964, -6.853), (-14.62, 3.773, -6.853), (-13.81, 4.437, -6.853), (-12.89, 4.93, -6.853), (-11.89, 5.233, -6.853), (-10.85, 5.336, 1.2), (-9.808, 5.233, 1.2), (-8.807, 4.93, 1.2), (-7.885, 4.437, 1.2), (-7.076, 3.773, 1.2), (-6.413, 2.964, 1.2), (-5.919, 2.042, 1.2), (-5.616, 1.041, 1.2), (-5.513, 7.844e-07, 1.2), (-5.616, -1.041, 1.2), (-5.919, -2.042, 1.2), (-6.413, -2.964, 1.2), (-7.076, -3.773, 1.2), (-7.885, -4.437, 1.2), (-8.807, -4.93, 1.2), (-9.808, -5.233, 1.2), (-10.85, -5.336, 1.2), (-11.89, -5.233, 1.2), (-12.89, -4.93, 1.2), (-13.81, -4.437, 1.2), (-14.62, -3.773, 1.2), (-15.29, -2.964, 1.2), (-15.78, -2.042, 1.2), (-16.08, -1.041, 1.2), (-16.19, 5.534e-06, 1.2), (-16.08, 1.041, 1.2), (-15.78, 2.042, 1.2), (-15.29, 2.964, 1.2), (-14.62, 3.773, 1.2), (-13.81, 4.437, 1.2), (-12.89, 4.93, 1.2), (-11.89, 5.233, 1.2), (-10.85, 5.336, -6.779), (-9.808, 5.233, -6.779), (-8.807, 4.93, -6.779), (-7.885, 4.437, -6.779), (-7.076, 3.773, -6.779), (-6.413, 2.964, -6.779), (-5.919, 2.042, -6.779), (-5.616, 1.041, -6.779), (-5.513, 7.844e-07, -6.779), (-5.616, -1.041, -6.779), (-5.919, -2.042, -6.779), (-6.413, -2.964, -6.779), (-7.076, -3.773, -6.779), (-7.885, -4.437, -6.779), (-8.807, -4.93, -6.779), (-9.808, -5.233, -6.779), (-10.85, -5.336, -6.779), (-11.89, -5.233, -6.779), (-12.89, -4.93, -6.779), (-13.81, -4.437, -6.779), (-14.62, -3.773, -6.779), (-15.29, -2.964, -6.779), (-15.78, -2.042, -6.779), (-16.08, -1.041, -6.779), (-16.19, 5.534e-06, -6.779), (-16.08, 1.041, -6.779), (-15.78, 2.042, -6.779), (-15.29, 2.964, -6.779), (-14.62, 3.773, -6.779), (-13.81, 4.437, -6.779), (-12.89, 4.93, -6.779), (-11.89, 5.233, -6.779)], [], [(0, 1, 3, 2), (2, 3, 5, 4), (4, 5, 7, 6), (6, 7, 9, 8), (8, 9, 11, 10), (10, 11, 13, 12), (12, 13, 15, 14), (14, 15, 17, 16), (16, 17, 19, 18), (18, 19, 21, 20), (20, 21, 23, 22), (22, 23, 25, 24), (24, 25, 27, 26), (26, 27, 29, 28), (28, 29, 31, 30), (30, 31, 33, 32), (32, 33, 35, 34), (34, 35, 37, 36), (36, 37, 39, 38), (38, 39, 41, 40), (40, 41, 43, 42), (42, 43, 45, 44), (44, 45, 47, 46), (46, 47, 49, 48), (48, 49, 51, 50), (50, 51, 53, 52), (52, 53, 55, 54), (54, 55, 57, 56), (56, 57, 59, 58), (58, 59, 61, 60), (3, 1, 63, 61, 59, 57, 55, 53, 51, 49, 47, 45, 43, 41, 39, 37, 35, 33, 31, 29, 27, 25, 23, 21, 19, 17, 15, 13, 11, 9, 7, 5), (62, 63, 1, 0), (60, 61, 63, 62), (0, 2, 4, 6, 8, 10, 12, 14, 16, 18, 20, 22, 24, 26, 28, 30, 32, 34, 36, 38, 40, 42, 44, 46, 48, 50, 52, 54, 56, 58, 60, 62), (64, 65, 67, 66), (66, 67, 69, 68), (68, 69, 71, 70), (70, 71, 73, 72), (72, 73, 75, 74), (74, 75, 77, 76), (76, 77, 79, 78), (78, 79, 81, 80), (80, 81, 83, 82), (82, 83, 85, 84), (84, 85, 87, 86), (86, 87, 89, 88), (88, 89, 91, 90), (90, 91, 93, 92), (92, 93, 95, 94), (94, 95, 97, 96), (96, 97, 99, 98), (98, 99, 101, 100), (100, 101, 103, 102), (102, 103, 105, 104), (104, 105, 107, 106), (106, 107, 109, 108), (108, 109, 111, 110), (110, 111, 113, 112), (112, 113, 115, 114), (114, 115, 117, 116), (116, 117, 119, 118), (118, 119, 121, 120), (120, 121, 123, 122), (122, 123, 125, 124), (67, 65, 127, 125, 123, 121, 119, 117, 115, 113, 111, 109, 107, 105, 103, 101, 99, 97, 95, 93, 91, 89, 87, 85, 83, 81, 79, 77, 75, 73, 71, 69), (126, 127, 65, 64), (124, 125, 127, 126), (64, 66, 68, 70, 72, 74, 76, 78, 80, 82, 84, 86, 88, 90, 92, 94, 96, 98, 100, 102, 104, 106, 108, 110, 112, 114, 116, 118, 120, 122, 124, 126), (128, 129, 131, 130), (130, 131, 133, 132), (132, 133, 135, 134), (134, 135, 137, 136), (136, 137, 139, 138), (138, 139, 141, 140), (140, 141, 143, 142), (142, 143, 145, 144), (144, 145, 147, 146), (146, 147, 149, 148), (148, 149, 151, 150), (150, 151, 153, 152), (152, 153, 155, 154), (154, 155, 157, 156), (156, 157, 159, 158), (158, 159, 161, 160), (160, 161, 163, 162), (162, 163, 165, 164), (164, 165, 167, 166), (166, 167, 169, 168), (168, 169, 171, 170), (170, 171, 173, 172), (172, 173, 175, 174), (174, 175, 177, 176), (176, 177, 179, 178), (178, 179, 181, 180), (180, 181, 183, 182), (182, 183, 185, 184), (184, 185, 187, 186), (186, 187, 189, 188), (131, 129, 191, 189, 187, 185, 183, 181, 179, 177, 175, 173, 171, 169, 167, 165, 163, 161, 159, 157, 155, 153, 151, 149, 147, 145, 143, 141, 139, 137, 135, 133), (190, 191, 129, 128), (188, 189, 191, 190), (128, 130, 132, 134, 136, 138, 140, 142, 144, 146, 148, 150, 152, 154, 156, 158, 160, 162, 164, 166, 168, 170, 172, 174, 176, 178, 180, 182, 184, 186, 188, 190), (192, 193, 195, 194), (194, 195, 197, 196), (196, 197, 199, 198), (198, 199, 201, 200), (200, 201, 203, 202), (202, 203, 205, 204), (204, 205, 207, 206), (206, 207, 209, 208), (208, 209, 211, 210), (210, 211, 213, 212), (212, 213, 215, 214), (214, 215, 217, 216), (216, 217, 219, 218), (218, 219, 221, 220), (220, 221, 223, 222), (222, 223, 225, 224), (224, 225, 227, 226), (226, 227, 229, 228), (228, 229, 231, 230), (230, 231, 233, 232), (232, 233, 235, 234), (234, 235, 237, 236), (236, 237, 239, 238), (238, 239, 241, 240), (240, 241, 243, 242), (242, 243, 245, 244), (244, 245, 247, 246), (246, 247, 249, 248), (248, 249, 251, 250), (250, 251, 253, 252), (195, 193, 255, 253, 251, 249, 247, 245, 243, 241, 239, 237, 235, 233, 231, 229, 227, 225, 223, 221, 219, 217, 215, 213, 211, 209, 207, 205, 203, 201, 199, 197), (254, 255, 193, 192), (252, 253, 255, 254), (192, 194, 196, 198, 200, 202, 204, 206, 208, 210, 212, 214, 216, 218, 220, 222, 224, 226, 228, 230, 232, 234, 236, 238, 240, 242, 244, 246, 248, 250, 252, 254), (256, 257, 259, 258), (258, 259, 261, 260), (260, 261, 263, 262), (262, 263, 265, 264), (264, 265, 267, 266), (266, 267, 269, 268), (268, 269, 271, 270), (270, 271, 273, 272), (272, 273, 275, 274), (274, 275, 277, 276), (276, 277, 279, 278), (278, 279, 281, 280), (280, 281, 283, 282), (282, 283, 285, 284), (284, 285, 287, 286), (286, 287, 289, 288), (288, 289, 291, 290), (290, 291, 293, 292), (292, 293, 295, 294), (294, 295, 297, 296), (296, 297, 299, 298), (298, 299, 301, 300), (300, 301, 303, 302), (302, 303, 305, 304), (304, 305, 307, 306), (306, 307, 309, 308), (308, 309, 311, 310), (310, 311, 313, 312), (312, 313, 315, 314), (314, 315, 317, 316), (318, 319, 257, 256), (316, 317, 319, 318), (310, 312, 348, 347), (308, 310, 347, 346), (306, 308, 346, 345), (304, 306, 345, 344), (302, 304, 344, 343), (300, 302, 343, 342), (256, 258, 321, 320), (298, 300, 342, 341), (296, 298, 341, 340), (294, 296, 340, 339), (292, 294, 339, 338), (290, 292, 338, 337), (288, 290, 337, 336), (286, 288, 336, 335), (284, 286, 335, 334), (282, 284, 334, 333), (280, 282, 333, 332), (278, 280, 332, 331), (276, 278, 331, 330), (274, 276, 330, 329), (272, 274, 329, 328), (270, 272, 328, 327), (268, 270, 327, 326), (266, 268, 326, 325), (264, 266, 325, 324), (262, 264, 324, 323), (260, 262, 323, 322), (258, 260, 322, 321), (318, 256, 320, 351), (316, 318, 351, 350), (314, 316, 350, 349), (312, 314, 349, 348), (291, 289, 368, 369), (289, 287, 367, 368), (287, 285, 366, 367), (285, 283, 365, 366), (283, 281, 364, 365), (281, 279, 363, 364), (279, 277, 362, 363), (277, 275, 361, 362), (275, 273, 360, 361), (273, 271, 359, 360), (271, 269, 358, 359), (269, 267, 357, 358), (267, 265, 356, 357), (265, 263, 355, 356), (263, 261, 354, 355), (261, 259, 353, 354), (257, 319, 383, 352), (319, 317, 382, 383), (317, 315, 381, 382), (315, 313, 380, 381), (313, 311, 379, 380), (311, 309, 378, 379), (309, 307, 377, 378), (307, 305, 376, 377), (305, 303, 375, 376), (303, 301, 374, 375), (259, 257, 352, 353), (301, 299, 373, 374), (299, 297, 372, 373), (297, 295, 371, 372), (295, 293, 370, 371), (293, 291, 369, 370), (377, 376, 408, 409), (374, 373, 405, 406), (371, 370, 402, 403), (368, 367, 399, 400), (365, 364, 396, 397), (362, 361, 393, 394), (359, 358, 390, 391), (356, 355, 387, 388), (353, 352, 384, 385), (382, 381, 413, 414), (379, 378, 410, 411), (376, 375, 407, 408), (373, 372, 404, 405), (370, 369, 401, 402), (367, 366, 398, 399), (364, 363, 395, 396), (361, 360, 392, 393), (358, 357, 389, 390), (355, 354, 386, 387), (352, 383, 415, 384), (381, 380, 412, 413), (378, 377, 409, 410), (375, 374, 406, 407), (372, 371, 403, 404), (369, 368, 400, 401), (366, 365, 397, 398), (363, 362, 394, 395), (360, 359, 391, 392), (357, 356, 388, 389), (354, 353, 385, 386), (383, 382, 414, 415), (380, 379, 411, 412), (416, 417, 419, 418), (418, 419, 421, 420), (420, 421, 423, 422), (422, 423, 425, 424), (424, 425, 427, 426), (426, 427, 429, 428), (428, 429, 431, 430), (430, 431, 433, 432), (432, 433, 435, 434), (434, 435, 437, 436), (436, 437, 439, 438), (438, 439, 441, 440), (440, 441, 443, 442), (442, 443, 445, 444), (444, 445, 447, 446), (446, 447, 449, 448), (448, 449, 451, 450), (450, 451, 453, 452), (452, 453, 455, 454), (454, 455, 457, 456), (456, 457, 459, 458), (458, 459, 461, 460), (460, 461, 463, 462), (462, 463, 465, 464), (464, 465, 467, 466), (466, 467, 469, 468), (468, 469, 471, 470), (470, 471, 473, 472), (472, 473, 475, 474), (474, 475, 477, 476), (419, 417, 479, 477, 475, 473, 471, 469, 467, 465, 463, 461, 459, 457, 455, 453, 451, 449, 447, 445, 443, 441, 439, 437, 435, 433, 431, 429, 427, 425, 423, 421), (478, 479, 417, 416), (476, 477, 479, 478), (416, 418, 420, 422, 424, 426, 428, 430, 432, 434, 436, 438, 440, 442, 444, 446, 448, 450, 452, 454, 456, 458, 460, 462, 464, 466, 468, 470, 472, 474, 476, 478), (480, 481, 483, 482), (482, 483, 485, 484), (484, 485, 487, 486), (486, 487, 489, 488), (488, 489, 491, 490), (490, 491, 493, 492), (492, 493, 495, 494), (494, 495, 497, 496), (496, 497, 499, 498), (498, 499, 501, 500), (500, 501, 503, 502), (502, 503, 505, 504), (504, 505, 507, 506), (506, 507, 509, 508), (508, 509, 511, 510), (510, 511, 513, 512), (512, 513, 515, 514), (514, 515, 517, 516), (516, 517, 519, 518), (518, 519, 521, 520), (520, 521, 523, 522), (522, 523, 525, 524), (524, 525, 527, 526), (526, 527, 529, 528), (528, 529, 531, 530), (530, 531, 533, 532), (532, 533, 535, 534), (534, 535, 537, 536), (536, 537, 539, 538), (538, 539, 541, 540), (483, 481, 543, 541, 539, 537, 535, 533, 531, 529, 527, 525, 523, 521, 519, 517, 515, 513, 511, 509, 507, 505, 503, 501, 499, 497, 495, 493, 491, 489, 487, 485), (542, 543, 481, 480), (540, 541, 543, 542), (480, 482, 484, 486, 488, 490, 492, 494, 496, 498, 500, 502, 504, 506, 508, 510, 512, 514, 516, 518, 520, 522, 524, 526, 528, 530, 532, 534, 536, 538, 540, 542), (544, 545, 547, 546), (546, 547, 549, 548), (548, 549, 551, 550), (550, 551, 553, 552), (552, 553, 555, 554), (554, 555, 557, 556), (556, 557, 559, 558), (558, 559, 561, 560), (560, 561, 563, 562), (562, 563, 565, 564), (564, 565, 567, 566), (566, 567, 569, 568), (568, 569, 571, 570), (570, 571, 573, 572), (572, 573, 575, 574), (574, 575, 577, 576), (576, 577, 579, 578), (578, 579, 581, 580), (580, 581, 583, 582), (582, 583, 585, 584), (584, 585, 587, 586), (586, 587, 589, 588), (588, 589, 591, 590), (590, 591, 593, 592), (592, 593, 595, 594), (594, 595, 597, 596), (596, 597, 599, 598), (598, 599, 601, 600), (600, 601, 603, 602), (602, 603, 605, 604), (606, 607, 545, 544), (604, 605, 607, 606), (598, 600, 636, 635), (596, 598, 635, 634), (594, 596, 634, 633), (592, 594, 633, 632), (590, 592, 632, 631), (588, 590, 631, 630), (544, 546, 609, 608), (586, 588, 630, 629), (584, 586, 629, 628), (582, 584, 628, 627), (580, 582, 627, 626), (578, 580, 626, 625), (576, 578, 625, 624), (574, 576, 624, 623), (572, 574, 623, 622), (570, 572, 622, 621), (568, 570, 621, 620), (566, 568, 620, 619), (564, 566, 619, 618), (562, 564, 618, 617), (560, 562, 617, 616), (558, 560, 616, 615), (556, 558, 615, 614), (554, 556, 614, 613), (552, 554, 613, 612), (550, 552, 612, 611), (548, 550, 611, 610), (546, 548, 610, 609), (606, 544, 608, 639), (604, 606, 639, 638), (602, 604, 638, 637), (600, 602, 637, 636), (579, 577, 656, 657), (577, 575, 655, 656), (575, 573, 654, 655), (573, 571, 653, 654), (571, 569, 652, 653), (569, 567, 651, 652), (567, 565, 650, 651), (565, 563, 649, 650), (563, 561, 648, 649), (561, 559, 647, 648), (559, 557, 646, 647), (557, 555, 645, 646), (555, 553, 644, 645), (553, 551, 643, 644), (551, 549, 642, 643), (549, 547, 641, 642), (545, 607, 671, 640), (607, 605, 670, 671), (605, 603, 669, 670), (603, 601, 668, 669), (601, 599, 667, 668), (599, 597, 666, 667), (597, 595, 665, 666), (595, 593, 664, 665), (593, 591, 663, 664), (591, 589, 662, 663), (547, 545, 640, 641), (589, 587, 661, 662), (587, 585, 660, 661), (585, 583, 659, 660), (583, 581, 658, 659), (581, 579, 657, 658), (665, 664, 696, 697), (662, 661, 693, 694), (659, 658, 690, 691), (656, 655, 687, 688), (653, 652, 684, 685), (650, 649, 681, 682), (647, 646, 678, 679), (644, 643, 675, 676), (641, 640, 672, 673), (670, 669, 701, 702), (667, 666, 698, 699), (664, 663, 695, 696), (661, 660, 692, 693), (658, 657, 689, 690), (655, 654, 686, 687), (652, 651, 683, 684), (649, 648, 680, 681), (646, 645, 677, 678), (643, 642, 674, 675), (640, 671, 703, 672), (669, 668, 700, 701), (666, 665, 697, 698), (663, 662, 694, 695), (660, 659, 691, 692), (657, 656, 688, 689), (654, 653, 685, 686), (651, 650, 682, 683), (648, 647, 679, 680), (645, 644, 676, 677), (642, 641, 673, 674), (671, 670, 702, 703), (668, 667, 699, 700)])
me_cylinder_019.materials.append(mat_steel)
me_cylinder_019.use_remesh_preserve_volume = False
me_cylinder_019.use_remesh_preserve_attributes = False
me_cylinder_019.use_mirror_vertex_groups = False
me_cylinder_019.update()
me_cylinder_006 = bpy.data.meshes.new('Cylinder.006')
me_cylinder_006.from_pydata([(-1.084e-07, 0.5527, -1.056), (-1.084e-07, 0.5527, -1.176), (0.1078, 0.5421, -1.056), (0.1078, 0.5421, -1.176), (0.2115, 0.5107, -1.056), (0.2115, 0.5107, -1.176), (0.3071, 0.4596, -1.056), (0.3071, 0.4596, -1.176), (0.3908, 0.3908, -1.056), (0.3908, 0.3908, -1.176), (0.4596, 0.3071, -1.056), (0.4596, 0.3071, -1.176), (0.5107, 0.2115, -1.056), (0.5107, 0.2115, -1.176), (0.5421, 0.1078, -1.056), (0.5421, 0.1078, -1.176), (0.5527, 4.173e-08, -1.056), (0.5527, 4.173e-08, -1.176), (0.5421, -0.1078, -1.056), (0.5421, -0.1078, -1.176), (0.5107, -0.2115, -1.056), (0.5107, -0.2115, -1.176), (0.4596, -0.3071, -1.056), (0.4596, -0.3071, -1.176), (0.3908, -0.3908, -1.056), (0.3908, -0.3908, -1.176), (0.3071, -0.4596, -1.056), (0.3071, -0.4596, -1.176), (0.2115, -0.5107, -1.056), (0.2115, -0.5107, -1.176), (0.1078, -0.5421, -1.056), (0.1078, -0.5421, -1.176), (-2.885e-07, -0.5527, -1.056), (-2.885e-07, -0.5527, -1.176), (-0.1078, -0.5421, -1.056), (-0.1078, -0.5421, -1.176), (-0.2115, -0.5107, -1.056), (-0.2115, -0.5107, -1.176), (-0.3071, -0.4596, -1.056), (-0.3071, -0.4596, -1.176), (-0.3908, -0.3908, -1.056), (-0.3908, -0.3908, -1.176), (-0.4596, -0.3071, -1.056), (-0.4596, -0.3071, -1.176), (-0.5107, -0.2115, -1.056), (-0.5107, -0.2115, -1.176), (-0.5421, -0.1078, -1.056), (-0.5421, -0.1078, -1.176), (-0.5527, 5.337e-07, -1.056), (-0.5527, 5.337e-07, -1.176), (-0.5421, 0.1078, -1.056), (-0.5421, 0.1078, -1.176), (-0.5107, 0.2115, -1.056), (-0.5107, 0.2115, -1.176), (-0.4596, 0.3071, -1.056), (-0.4596, 0.3071, -1.176), (-0.3908, 0.3908, -1.056), (-0.3908, 0.3908, -1.176), (-0.3071, 0.4596, -1.056), (-0.3071, 0.4596, -1.176), (-0.2115, 0.5107, -1.056), (-0.2115, 0.5107, -1.176), (-0.1078, 0.5421, -1.056), (-0.1078, 0.5421, -1.176), (-9.867e-08, 0.7997, -0.9553), (-9.867e-08, 0.7997, -1.076), (0.156, 0.7844, -0.9553), (0.156, 0.7844, -1.076), (0.306, 0.7388, -0.9553), (0.306, 0.7388, -1.076), (0.4443, 0.6649, -0.9553), (0.4443, 0.6649, -1.076), (0.5655, 0.5655, -0.9553), (0.5655, 0.5655, -1.076), (0.6649, 0.4443, -0.9553), (0.6649, 0.4443, -1.076), (0.7388, 0.306, -0.9553), (0.7388, 0.306, -1.076), (0.7844, 0.156, -0.9553), (0.7844, 0.156, -1.076), (0.7997, 6.038e-08, -0.9553), (0.7997, 6.038e-08, -1.076), (0.7844, -0.156, -0.9553), (0.7844, -0.156, -1.076), (0.7388, -0.306, -0.9553), (0.7388, -0.306, -1.076), (0.6649, -0.4443, -0.9553), (0.6649, -0.4443, -1.076), (0.5655, -0.5655, -0.9553), (0.5655, -0.5655, -1.076), (0.4443, -0.6649, -0.9553), (0.4443, -0.6649, -1.076), (0.306, -0.7388, -0.9553), (0.306, -0.7388, -1.076), (0.156, -0.7844, -0.9553), (0.156, -0.7844, -1.076), (-3.592e-07, -0.7997, -0.9553), (-3.592e-07, -0.7997, -1.076), (-0.156, -0.7844, -0.9553), (-0.156, -0.7844, -1.076), (-0.306, -0.7388, -0.9553), (-0.306, -0.7388, -1.076), (-0.4443, -0.6649, -0.9553), (-0.4443, -0.6649, -1.076), (-0.5655, -0.5655, -0.9553), (-0.5655, -0.5655, -1.076), (-0.6649, -0.4443, -0.9553), (-0.6649, -0.4443, -1.076), (-0.7388, -0.306, -0.9553), (-0.7388, -0.306, -1.076), (-0.7844, -0.156, -0.9553), (-0.7844, -0.156, -1.076), (-0.7997, 7.722e-07, -0.9553), (-0.7997, 7.722e-07, -1.076), (-0.7844, 0.156, -0.9553), (-0.7844, 0.156, -1.076), (-0.7388, 0.306, -0.9553), (-0.7388, 0.306, -1.076), (-0.6649, 0.4443, -0.9553), (-0.6649, 0.4443, -1.076), (-0.5655, 0.5655, -0.9553), (-0.5655, 0.5655, -1.076), (-0.4443, 0.6649, -0.9553), (-0.4443, 0.6649, -1.076), (-0.306, 0.7388, -0.9553), (-0.306, 0.7388, -1.076), (-0.156, 0.7844, -0.9553), (-0.156, 0.7844, -1.076), (0.0, 1.0, -1.0), (0.0, 1.0, 1.0), (0.1951, 0.9808, -1.0), (0.1951, 0.9808, 1.0), (0.3827, 0.9239, -1.0), (0.3827, 0.9239, 1.0), (0.5556, 0.8315, -1.0), (0.5556, 0.8315, 1.0), (0.7071, 0.7071, -1.0), (0.7071, 0.7071, 1.0), (0.8315, 0.5556, -1.0), (0.8315, 0.5556, 1.0), (0.9239, 0.3827, -1.0), (0.9239, 0.3827, 1.0), (0.9808, 0.1951, -1.0), (0.9808, 0.1951, 1.0), (1.0, 7.55e-08, -1.0), (1.0, 7.55e-08, 1.0), (0.9808, -0.1951, -1.0), (0.9808, -0.1951, 1.0), (0.9239, -0.3827, -1.0), (0.9239, -0.3827, 1.0), (0.8315, -0.5556, -1.0), (0.8315, -0.5556, 1.0), (0.7071, -0.7071, -1.0), (0.7071, -0.7071, 1.0), (0.5556, -0.8315, -1.0), (0.5556, -0.8315, 1.0), (0.3827, -0.9239, -1.0), (0.3827, -0.9239, 1.0), (0.1951, -0.9808, -1.0), (0.1951, -0.9808, 1.0), (-3.258e-07, -1.0, -1.0), (-3.258e-07, -1.0, 1.0), (-0.1951, -0.9808, -1.0), (-0.1951, -0.9808, 1.0), (-0.3827, -0.9239, -1.0), (-0.3827, -0.9239, 1.0), (-0.5556, -0.8315, -1.0), (-0.5556, -0.8315, 1.0), (-0.7071, -0.7071, -1.0), (-0.7071, -0.7071, 1.0), (-0.8315, -0.5556, -1.0), (-0.8315, -0.5556, 1.0), (-0.9239, -0.3827, -1.0), (-0.9239, -0.3827, 1.0), (-0.9808, -0.1951, -1.0), (-0.9808, -0.1951, 1.0), (-1.0, 9.656e-07, -1.0), (-1.0, 9.656e-07, 1.0), (-0.9808, 0.1951, -1.0), (-0.9808, 0.1951, 1.0), (-0.9239, 0.3827, -1.0), (-0.9239, 0.3827, 1.0), (-0.8315, 0.5556, -1.0), (-0.8315, 0.5556, 1.0), (-0.7071, 0.7071, -1.0), (-0.7071, 0.7071, 1.0), (-0.5556, 0.8315, -1.0), (-0.5556, 0.8315, 1.0), (-0.3827, 0.9239, -1.0), (-0.3827, 0.9239, 1.0), (-0.1951, 0.9808, -1.0), (-0.1951, 0.9808, 1.0), (2.983e-08, 1.0, -0.5302), (9.454e-09, 0.9, -0.5337), (-1.248e-08, 0.9, -0.4457), (-5.921e-08, 1.0, -0.4468), (-6.611e-08, 1.0, -0.1845), (0.1951, 0.9808, -0.1845), (0.1951, 0.9808, -0.4468), (0.1756, 0.8827, -0.4457), (0.1756, 0.8827, -0.5337), (0.1951, 0.9808, -0.5302), (0.3827, 0.9239, -0.1845), (0.3827, 0.9239, -0.4468), (0.3444, 0.8315, -0.4457), (0.3444, 0.8315, -0.5337), (0.3827, 0.9239, -0.5302), (0.5556, 0.8315, -0.1845), (0.5556, 0.8315, -0.4468), (0.5, 0.7483, -0.4457), (0.5, 0.7483, -0.5337), (0.5556, 0.8315, -0.5302), (0.7071, 0.7071, -0.1845), (0.7071, 0.7071, -0.4468), (0.6364, 0.6364, -0.4457), (0.6364, 0.6364, -0.5337), (0.7071, 0.7071, -0.5302), (0.8315, 0.5556, -0.1845), (0.8315, 0.5556, -0.4468), (0.7483, 0.5, -0.4457), (0.7483, 0.5, -0.5337), (0.8315, 0.5556, -0.5302), (0.9239, 0.3827, -0.1845), (0.9239, 0.3827, -0.4468), (0.8315, 0.3444, -0.4457), (0.8315, 0.3444, -0.5337), (0.9239, 0.3827, -0.5302), (0.9808, 0.1951, -0.1845), (0.9808, 0.1951, -0.4468), (0.8827, 0.1756, -0.4457), (0.8827, 0.1756, -0.5337), (0.9808, 0.1951, -0.5302), (1.0, 7.55e-08, -0.1845), (1.0, 7.55e-08, -0.4468), (0.9, 9.794e-08, -0.4457), (0.9, 9.794e-08, -0.5337), (1.0, 7.55e-08, -0.5302), (0.9808, -0.1951, -0.1845), (0.9808, -0.1951, -0.4468), (0.8827, -0.1756, -0.4457), (0.8827, -0.1756, -0.5337), (0.9808, -0.1951, -0.5302), (0.9239, -0.3827, -0.1845), (0.9239, -0.3827, -0.4468), (0.8315, -0.3444, -0.4457), (0.8315, -0.3444, -0.5337), (0.9239, -0.3827, -0.5302), (0.8315, -0.5556, -0.1845), (0.8315, -0.5556, -0.4468), (0.7483, -0.5, -0.4457), (0.7483, -0.5, -0.5337), (0.8315, -0.5556, -0.5302), (0.7071, -0.7071, -0.1845), (0.7071, -0.7071, -0.4468), (0.6364, -0.6364, -0.4457), (0.6364, -0.6364, -0.5337), (0.7071, -0.7071, -0.5302), (0.5556, -0.8315, -0.1845), (0.5556, -0.8315, -0.4468), (0.5, -0.7483, -0.4457), (0.5, -0.7483, -0.5337), (0.5556, -0.8315, -0.5302), (0.3827, -0.9239, -0.1845), (0.3827, -0.9239, -0.4468), (0.3444, -0.8315, -0.4457), (0.3444, -0.8315, -0.5337), (0.3827, -0.9239, -0.5302), (0.1951, -0.9808, -0.1845), (0.1951, -0.9808, -0.4468), (0.1756, -0.8827, -0.4457), (0.1756, -0.8827, -0.5337), (0.1951, -0.9808, -0.5302), (-3.92e-07, -1.0, -0.1845), (-3.851e-07, -1.0, -0.4468), (-3.057e-07, -0.9, -0.4457), (-2.838e-07, -0.9, -0.5337), (-2.96e-07, -1.0, -0.5302), (-0.1951, -0.9808, -0.1845), (-0.1951, -0.9808, -0.4468), (-0.1756, -0.8827, -0.4457), (-0.1756, -0.8827, -0.5337), (-0.1951, -0.9808, -0.5302), (-0.3827, -0.9239, -0.1845), (-0.3827, -0.9239, -0.4468), (-0.3444, -0.8315, -0.4457), (-0.3444, -0.8315, -0.5337), (-0.3827, -0.9239, -0.5302), (-0.5556, -0.8315, -0.1845), (-0.5556, -0.8315, -0.4468), (-0.5, -0.7483, -0.4457), (-0.5, -0.7483, -0.5337), (-0.5556, -0.8315, -0.5302), (-0.7071, -0.7071, -0.1845), (-0.7071, -0.7071, -0.4468), (-0.6364, -0.6364, -0.4457), (-0.6364, -0.6364, -0.5337), (-0.7071, -0.7071, -0.5302), (-0.8315, -0.5556, -0.1845), (-0.8315, -0.5556, -0.4468), (-0.7483, -0.5, -0.4457), (-0.7483, -0.5, -0.5337), (-0.8315, -0.5556, -0.5302), (-0.9239, -0.3827, -0.1845), (-0.9239, -0.3827, -0.4468), (-0.8315, -0.3444, -0.4457), (-0.8315, -0.3444, -0.5337), (-0.9239, -0.3827, -0.5302), (-0.9808, -0.1951, -0.1845), (-0.9808, -0.1951, -0.4468), (-0.8827, -0.1756, -0.4457), (-0.8827, -0.1756, -0.5337), (-0.9808, -0.1951, -0.5302), (-1.0, 9.656e-07, -0.1845), (-1.0, 9.656e-07, -0.4468), (-0.9, 8.99e-07, -0.4457), (-0.9, 8.99e-07, -0.5337), (-1.0, 9.656e-07, -0.5302), (-0.9808, 0.1951, -0.1845), (-0.9808, 0.1951, -0.4468), (-0.8827, 0.1756, -0.4457), (-0.8827, 0.1756, -0.5337), (-0.9808, 0.1951, -0.5302), (-0.9239, 0.3827, -0.1845), (-0.9239, 0.3827, -0.4468), (-0.8315, 0.3444, -0.4457), (-0.8315, 0.3444, -0.5337), (-0.9239, 0.3827, -0.5302), (-0.8315, 0.5556, -0.1845), (-0.8315, 0.5556, -0.4468), (-0.7483, 0.5, -0.4457), (-0.7483, 0.5, -0.5337), (-0.8315, 0.5556, -0.5302), (-0.7071, 0.7071, -0.1845), (-0.7071, 0.7071, -0.4468), (-0.6364, 0.6364, -0.4457), (-0.6364, 0.6364, -0.5337), (-0.7071, 0.7071, -0.5302), (-0.5556, 0.8315, -0.1845), (-0.5556, 0.8315, -0.4468), (-0.5, 0.7483, -0.4457), (-0.5, 0.7483, -0.5337), (-0.5556, 0.8315, -0.5302), (-0.3827, 0.9239, -0.1845), (-0.3827, 0.9239, -0.4468), (-0.3444, 0.8315, -0.4457), (-0.3444, 0.8315, -0.5337), (-0.3827, 0.9239, -0.5302), (-0.1951, 0.9808, -0.1845), (-0.1951, 0.9808, -0.4468), (-0.1756, 0.8827, -0.4457), (-0.1756, 0.8827, -0.5337), (-0.1951, 0.9808, -0.5302), (-6.358e-08, 1.0, -0.1392), (0.1951, 0.9808, -0.1392), (0.3827, 0.9239, -0.1392), (0.5556, 0.8315, -0.1392), (0.7071, 0.7071, -0.1392), (0.8315, 0.5556, -0.1392), (0.9239, 0.3827, -0.1392), (0.9808, 0.1951, -0.1392), (1.0, 7.55e-08, -0.1392), (0.9808, -0.1951, -0.1392), (0.9239, -0.3827, -0.1392), (0.8315, -0.5556, -0.1392), (0.7071, -0.7071, -0.1392), (0.5556, -0.8315, -0.1392), (0.3827, -0.9239, -0.1392), (0.1951, -0.9808, -0.1392), (-3.894e-07, -1.0, -0.1392), (-0.1951, -0.9808, -0.1392), (-0.3827, -0.9239, -0.1392), (-0.5556, -0.8315, -0.1392), (-0.7071, -0.7071, -0.1392), (-0.8315, -0.5556, -0.1392), (-0.9239, -0.3827, -0.1392), (-0.9808, -0.1951, -0.1392), (-1.0, 9.656e-07, -0.1392), (-0.9808, 0.1951, -0.1392), (-0.9239, 0.3827, -0.1392), (-0.8315, 0.5556, -0.1392), (-0.7071, 0.7071, -0.1392), (-0.5556, 0.8315, -0.1392), (-0.3827, 0.9239, -0.1392), (-0.1951, 0.9808, -0.1392), (-0.2883, -1.218, -0.1845), (-0.3802, -1.161, -0.1845), (-0.4648, -1.068, -0.1845), (-0.2883, -1.218, -0.1392), (-0.3802, -1.161, -0.1392), (-0.4648, -1.068, -0.1392), (-0.4605, 1.068, -0.1845), (-0.3801, 1.161, -0.1845), (-0.2927, 1.218, -0.1845), (-0.4605, 1.068, -0.1392), (-0.3801, 1.161, -0.1392), (-0.2927, 1.218, -0.1392), (-9.673e-08, 0.4426, -1.176), (0.08634, 0.4341, -1.176), (0.1694, 0.4089, -1.176), (0.2459, 0.368, -1.176), (0.3129, 0.3129, -1.176), (0.368, 0.2459, -1.176), (0.4089, 0.1694, -1.176), (0.4341, 0.08634, -1.176), (0.4426, 6.868e-08, -1.176), (0.4341, -0.08634, -1.176), (0.4089, -0.1694, -1.176), (0.368, -0.2459, -1.176), (0.3129, -0.3129, -1.176), (0.2459, -0.368, -1.176), (0.1694, -0.4089, -1.176), (0.08634, -0.4341, -1.176), (-2.409e-07, -0.4426, -1.176), (-0.08634, -0.4341, -1.176), (-0.1694, -0.4089, -1.176), (-0.2459, -0.368, -1.176), (-0.3129, -0.3129, -1.176), (-0.368, -0.2459, -1.176), (-0.4089, -0.1694, -1.176), (-0.4341, -0.08634, -1.176), (-0.4426, 4.626e-07, -1.176), (-0.4341, 0.08634, -1.176), (-0.4089, 0.1694, -1.176), (-0.368, 0.2459, -1.176), (-0.3129, 0.3129, -1.176), (-0.2459, 0.368, -1.176), (-0.1694, 0.4089, -1.176), (-0.08634, 0.4341, -1.176), (1.145e-07, -0.11, -0.6524), (-0.02147, -0.1079, -0.6524), (-0.04211, -0.1017, -0.6524), (-0.06114, -0.0915, -0.6524), (-0.07782, -0.07782, -0.6524), (-0.0915, -0.06114, -0.6524), (-0.1017, -0.04211, -0.6524), (-0.1079, -0.02147, -0.6524), (-0.11, 2.027e-07, -0.6524), (-0.1079, 0.02147, -0.6524), (-0.1017, 0.04211, -0.6524), (-0.0915, 0.06114, -0.6524), (-0.07782, 0.07782, -0.6524), (-0.06114, 0.0915, -0.6524), (-0.04211, 0.1017, -0.6524), (-0.02147, 0.1079, -0.6524), (1.504e-07, 0.11, -0.6524), (0.02147, 0.1079, -0.6524), (0.04211, 0.1017, -0.6524), (0.06114, 0.0915, -0.6524), (0.07782, 0.07782, -0.6524), (0.0915, 0.06114, -0.6524), (0.1017, 0.04211, -0.6524), (0.1079, 0.02147, -0.6524), (0.11, 1.048e-07, -0.6524), (0.1079, -0.02147, -0.6524), (0.1017, -0.04211, -0.6524), (0.0915, -0.06114, -0.6524), (0.07782, -0.07782, -0.6524), (0.06114, -0.0915, -0.6524), (0.04211, -0.1017, -0.6524), (0.02147, -0.1079, -0.6524), (2.392e-08, 0.7985, -1.0), (0.1558, 0.7832, -1.0), (0.3056, 0.7377, -1.0), (0.4436, 0.6639, -1.0), (0.5646, 0.5646, -1.0), (0.6639, 0.4436, -1.0), (0.7377, 0.3056, -1.0), (0.7832, 0.1558, -1.0), (0.7985, 1.177e-07, -1.0), (0.7832, -0.1558, -1.0), (0.7377, -0.3056, -1.0), (0.6639, -0.4436, -1.0), (0.5646, -0.5646, -1.0), (0.4436, -0.6639, -1.0), (0.3056, -0.7377, -1.0), (0.1558, -0.7832, -1.0), (-2.363e-07, -0.7985, -1.0), (-0.1558, -0.7832, -1.0), (-0.3056, -0.7377, -1.0), (-0.4436, -0.6639, -1.0), (-0.5646, -0.5646, -1.0), (-0.6639, -0.4436, -1.0), (-0.7377, -0.3056, -1.0), (-0.7832, -0.1558, -1.0), (-0.7985, 8.285e-07, -1.0), (-0.7832, 0.1558, -1.0), (-0.7377, 0.3056, -1.0), (-0.6639, 0.4436, -1.0), (-0.5646, 0.5646, -1.0), (-0.4436, 0.6639, -1.0), (-0.3056, 0.7377, -1.0), (-0.1558, 0.7832, -1.0), (-7.198e-08, 0.4599, -1.076), (0.08973, 0.4511, -1.076), (0.176, 0.4249, -1.076), (0.2555, 0.3824, -1.076), (0.3252, 0.3252, -1.076), (0.3824, 0.2555, -1.076), (0.4249, 0.176, -1.076), (0.4511, 0.08973, -1.076), (0.4599, 1.376e-07, -1.076), (0.4511, -0.08973, -1.076), (0.4249, -0.176, -1.076), (0.3824, -0.2555, -1.076), (0.3252, -0.3252, -1.076), (0.2555, -0.3824, -1.076), (0.176, -0.4249, -1.076), (0.08973, -0.4511, -1.076), (-2.218e-07, -0.4599, -1.076), (-0.08973, -0.4511, -1.076), (-0.176, -0.4249, -1.076), (-0.2555, -0.3824, -1.076), (-0.3252, -0.3252, -1.076), (-0.3824, -0.2555, -1.076), (-0.4249, -0.176, -1.076), (-0.4511, -0.08973, -1.076), (-0.4599, 5.47e-07, -1.076), (-0.4511, 0.08973, -1.076), (-0.4249, 0.176, -1.076), (-0.3824, 0.2555, -1.076), (-0.3252, 0.3252, -1.076), (-0.2555, 0.3824, -1.076), (-0.176, 0.4249, -1.076), (-0.08973, 0.4511, -1.076)], [], [(0, 2, 3, 1), (2, 4, 5, 3), (4, 6, 7, 5), (6, 8, 9, 7), (8, 10, 11, 9), (10, 12, 13, 11), (12, 14, 15, 13), (14, 16, 17, 15), (16, 18, 19, 17), (18, 20, 21, 19), (20, 22, 23, 21), (22, 24, 25, 23), (24, 26, 27, 25), (26, 28, 29, 27), (28, 30, 31, 29), (30, 32, 33, 31), (32, 34, 35, 33), (34, 36, 37, 35), (36, 38, 39, 37), (38, 40, 41, 39), (40, 42, 43, 41), (42, 44, 45, 43), (44, 46, 47, 45), (46, 48, 49, 47), (48, 50, 51, 49), (50, 52, 53, 51), (52, 54, 55, 53), (54, 56, 57, 55), (56, 58, 59, 57), (58, 60, 61, 59), (9, 400, 399, 7), (62, 0, 1, 63), (60, 62, 63, 61), (64, 66, 67, 65), (66, 68, 69, 67), (68, 70, 71, 69), (70, 72, 73, 71), (72, 74, 75, 73), (74, 76, 77, 75), (76, 78, 79, 77), (78, 80, 81, 79), (80, 82, 83, 81), (82, 84, 85, 83), (84, 86, 87, 85), (86, 88, 89, 87), (88, 90, 91, 89), (90, 92, 93, 91), (92, 94, 95, 93), (94, 96, 97, 95), (96, 98, 99, 97), (98, 100, 101, 99), (100, 102, 103, 101), (102, 104, 105, 103), (104, 106, 107, 105), (106, 108, 109, 107), (108, 110, 111, 109), (110, 112, 113, 111), (112, 114, 115, 113), (114, 116, 117, 115), (116, 118, 119, 117), (118, 120, 121, 119), (120, 122, 123, 121), (122, 124, 125, 123), (126, 64, 65, 127), (124, 126, 127, 125), (352, 129, 131, 353), (353, 131, 133, 354), (354, 133, 135, 355), (355, 135, 137, 356), (356, 137, 139, 357), (357, 139, 141, 358), (358, 141, 143, 359), (359, 143, 145, 360), (360, 145, 147, 361), (361, 147, 149, 362), (362, 149, 151, 363), (363, 151, 153, 364), (364, 153, 155, 365), (365, 155, 157, 366), (366, 157, 159, 367), (367, 159, 161, 368), (368, 161, 163, 369), (369, 163, 165, 370), (370, 165, 167, 371), (371, 167, 169, 372), (372, 169, 171, 373), (373, 171, 173, 374), (374, 173, 175, 375), (375, 175, 177, 376), (376, 177, 179, 377), (377, 179, 181, 378), (378, 181, 183, 379), (379, 183, 185, 380), (380, 185, 187, 381), (381, 187, 189, 382), (131, 129, 191, 189, 187, 185, 183, 181, 179, 177, 175, 173, 171, 169, 167, 165, 163, 161, 159, 157, 155, 153, 151, 149, 147, 145, 143, 141, 139, 137, 135, 133), (383, 191, 129, 352), (382, 189, 191, 383), (128, 192, 201, 130), (192, 193, 200, 201), (193, 194, 199, 200), (194, 195, 198, 199), (195, 196, 197, 198), (130, 201, 206, 132), (201, 200, 205, 206), (200, 199, 204, 205), (199, 198, 203, 204), (198, 197, 202, 203), (132, 206, 211, 134), (206, 205, 210, 211), (205, 204, 209, 210), (204, 203, 208, 209), (203, 202, 207, 208), (134, 211, 216, 136), (211, 210, 215, 216), (210, 209, 214, 215), (209, 208, 213, 214), (208, 207, 212, 213), (136, 216, 221, 138), (216, 215, 220, 221), (215, 214, 219, 220), (214, 213, 218, 219), (213, 212, 217, 218), (138, 221, 226, 140), (221, 220, 225, 226), (220, 219, 224, 225), (219, 218, 223, 224), (218, 217, 222, 223), (140, 226, 231, 142), (226, 225, 230, 231), (225, 224, 229, 230), (224, 223, 228, 229), (223, 222, 227, 228), (142, 231, 236, 144), (231, 230, 235, 236), (230, 229, 234, 235), (229, 228, 233, 234), (228, 227, 232, 233), (144, 236, 241, 146), (236, 235, 240, 241), (235, 234, 239, 240), (234, 233, 238, 239), (233, 232, 237, 238), (146, 241, 246, 148), (241, 240, 245, 246), (240, 239, 244, 245), (239, 238, 243, 244), (238, 237, 242, 243), (148, 246, 251, 150), (246, 245, 250, 251), (245, 244, 249, 250), (244, 243, 248, 249), (243, 242, 247, 248), (150, 251, 256, 152), (251, 250, 255, 256), (250, 249, 254, 255), (249, 248, 253, 254), (248, 247, 252, 253), (152, 256, 261, 154), (256, 255, 260, 261), (255, 254, 259, 260), (254, 253, 258, 259), (253, 252, 257, 258), (154, 261, 266, 156), (261, 260, 265, 266), (260, 259, 264, 265), (259, 258, 263, 264), (258, 257, 262, 263), (156, 266, 271, 158), (266, 265, 270, 271), (265, 264, 269, 270), (264, 263, 268, 269), (263, 262, 267, 268), (158, 271, 276, 160), (271, 270, 275, 276), (270, 269, 274, 275), (269, 268, 273, 274), (268, 267, 272, 273), (160, 276, 281, 162), (276, 275, 280, 281), (275, 274, 279, 280), (274, 273, 278, 279), (273, 272, 277, 278), (162, 281, 286, 164), (281, 280, 285, 286), (280, 279, 284, 285), (279, 278, 283, 284), (278, 277, 282, 283), (164, 286, 291, 166), (286, 285, 290, 291), (285, 284, 289, 290), (284, 283, 288, 289), (283, 282, 287, 288), (166, 291, 296, 168), (291, 290, 295, 296), (290, 289, 294, 295), (289, 288, 293, 294), (288, 287, 292, 293), (168, 296, 301, 170), (296, 295, 300, 301), (295, 294, 299, 300), (294, 293, 298, 299), (293, 292, 297, 298), (170, 301, 306, 172), (301, 300, 305, 306), (300, 299, 304, 305), (299, 298, 303, 304), (298, 297, 302, 303), (172, 306, 311, 174), (306, 305, 310, 311), (305, 304, 309, 310), (304, 303, 308, 309), (303, 302, 307, 308), (174, 311, 316, 176), (311, 310, 315, 316), (310, 309, 314, 315), (309, 308, 313, 314), (308, 307, 312, 313), (176, 316, 321, 178), (316, 315, 320, 321), (315, 314, 319, 320), (314, 313, 318, 319), (313, 312, 317, 318), (178, 321, 326, 180), (321, 320, 325, 326), (320, 319, 324, 325), (319, 318, 323, 324), (318, 317, 322, 323), (180, 326, 331, 182), (326, 325, 330, 331), (325, 324, 329, 330), (324, 323, 328, 329), (323, 322, 327, 328), (182, 331, 336, 184), (331, 330, 335, 336), (330, 329, 334, 335), (329, 328, 333, 334), (328, 327, 332, 333), (184, 336, 341, 186), (336, 335, 340, 341), (335, 334, 339, 340), (334, 333, 338, 339), (333, 332, 337, 338), (186, 341, 346, 188), (341, 340, 345, 346), (340, 339, 344, 345), (339, 338, 343, 344), (338, 337, 342, 343), (190, 351, 192, 128), (351, 350, 193, 192), (350, 349, 194, 193), (349, 348, 195, 194), (348, 347, 196, 195), (188, 346, 351, 190), (346, 345, 350, 351), (345, 344, 349, 350), (344, 343, 348, 349), (343, 342, 347, 348), (196, 352, 353, 197), (197, 353, 354, 202), (202, 354, 355, 207), (207, 355, 356, 212), (212, 356, 357, 217), (217, 357, 358, 222), (222, 358, 359, 227), (227, 359, 360, 232), (232, 360, 361, 237), (237, 361, 362, 242), (242, 362, 363, 247), (247, 363, 364, 252), (252, 364, 365, 257), (257, 365, 366, 262), (262, 366, 367, 267), (267, 367, 368, 272), (272, 368, 369, 277), (371, 287, 386, 389), (287, 282, 385, 386), (287, 371, 372, 292), (292, 372, 373, 297), (297, 373, 374, 302), (302, 374, 375, 307), (307, 375, 376, 312), (312, 376, 377, 317), (317, 377, 378, 322), (322, 378, 379, 327), (327, 379, 380, 332), (332, 380, 381, 337), (337, 381, 393, 390), (347, 383, 352, 196), (381, 382, 394, 393), (384, 387, 388, 385), (385, 388, 389, 386), (282, 277, 384, 385), (370, 371, 389, 388), (369, 370, 388, 387), (277, 369, 387, 384), (390, 393, 394, 391), (391, 394, 395, 392), (382, 383, 395, 394), (383, 347, 392, 395), (347, 342, 391, 392), (342, 337, 390, 391), (404, 436, 435, 403), (7, 399, 398, 5), (5, 398, 397, 3), (1, 396, 427, 63), (63, 427, 426, 61), (61, 426, 425, 59), (59, 425, 424, 57), (57, 424, 423, 55), (55, 423, 422, 53), (53, 422, 421, 51), (51, 421, 420, 49), (49, 420, 419, 47), (47, 419, 418, 45), (3, 397, 396, 1), (45, 418, 417, 43), (43, 417, 416, 41), (41, 416, 415, 39), (39, 415, 414, 37), (37, 414, 413, 35), (35, 413, 412, 33), (33, 412, 411, 31), (31, 411, 410, 29), (29, 410, 409, 27), (27, 409, 408, 25), (25, 408, 407, 23), (23, 407, 406, 21), (21, 406, 405, 19), (19, 405, 404, 17), (17, 404, 403, 15), (15, 403, 402, 13), (13, 402, 401, 11), (11, 401, 400, 9), (429, 430, 431, 432, 433, 434, 435, 436, 437, 438, 439, 440, 441, 442, 443, 444, 445, 446, 447, 448, 449, 450, 451, 452, 453, 454, 455, 456, 457, 458, 459, 428), (401, 433, 432, 400), (398, 430, 429, 397), (427, 459, 458, 426), (424, 456, 455, 423), (421, 453, 452, 420), (418, 450, 449, 417), (415, 447, 446, 414), (412, 444, 443, 411), (409, 441, 440, 408), (406, 438, 437, 405), (403, 435, 434, 402), (400, 432, 431, 399), (397, 429, 428, 396), (426, 458, 457, 425), (423, 455, 454, 422), (420, 452, 451, 419), (417, 449, 448, 416), (414, 446, 445, 413), (411, 443, 442, 410), (408, 440, 439, 407), (405, 437, 436, 404), (402, 434, 433, 401), (399, 431, 430, 398), (396, 428, 459, 427), (425, 457, 456, 424), (422, 454, 453, 421), (419, 451, 450, 418), (416, 448, 447, 415), (413, 445, 444, 412), (410, 442, 441, 409), (407, 439, 438, 406), (146, 148, 470, 469), (144, 146, 469, 468), (142, 144, 468, 467), (140, 142, 467, 466), (138, 140, 466, 465), (136, 138, 465, 464), (134, 136, 464, 463), (132, 134, 463, 462), (130, 132, 462, 461), (190, 128, 460, 491), (188, 190, 491, 490), (186, 188, 490, 489), (184, 186, 489, 488), (182, 184, 488, 487), (180, 182, 487, 486), (178, 180, 486, 485), (176, 178, 485, 484), (174, 176, 484, 483), (172, 174, 483, 482), (128, 130, 461, 460), (170, 172, 482, 481), (168, 170, 481, 480), (166, 168, 480, 479), (164, 166, 479, 478), (162, 164, 478, 477), (160, 162, 477, 476), (158, 160, 476, 475), (156, 158, 475, 474), (154, 156, 474, 473), (152, 154, 473, 472), (150, 152, 472, 471), (148, 150, 471, 470), (127, 523, 522, 125), (125, 522, 521, 123), (123, 521, 520, 121), (121, 520, 519, 119), (119, 519, 518, 117), (117, 518, 517, 115), (115, 517, 516, 113), (113, 516, 515, 111), (111, 515, 514, 109), (67, 493, 492, 65), (109, 514, 513, 107), (107, 513, 512, 105), (105, 512, 511, 103), (103, 511, 510, 101), (101, 510, 509, 99), (99, 509, 508, 97), (97, 508, 507, 95), (95, 507, 506, 93), (93, 506, 505, 91), (91, 505, 504, 89), (89, 504, 503, 87), (87, 503, 502, 85), (85, 502, 501, 83), (83, 501, 500, 81), (81, 500, 499, 79), (79, 499, 498, 77), (77, 498, 497, 75), (75, 497, 496, 73), (73, 496, 495, 71), (71, 495, 494, 69), (69, 494, 493, 67), (65, 492, 523, 127)])
me_cylinder_006.materials.append(mat_darksteel)
me_cylinder_006.use_remesh_preserve_volume = False
me_cylinder_006.use_remesh_preserve_attributes = False
me_cylinder_006.use_mirror_vertex_groups = False
me_cylinder_006.update()
me_torus = bpy.data.meshes.new('Torus')
me_torus.from_pydata([(0.5625, 0.9743, 0.2165), (1.125, -1.107e-07, 0.2165), (1.25, -1.022e-07, 0.0), (0.625, 1.083, 0.0), (0.5625, -0.9743, 0.2165), (0.625, -1.083, 0.0), (1.125, -1.107e-07, -0.2165), (0.5625, 0.9743, -0.2165), (0.2868, 1.083, 0.0), (0.2868, 0.9743, 0.2165), (1.023, -1.176e-07, 0.2165), (0.5117, 0.8864, 0.2165), (-0.625, -1.083, 0.0), (-0.5625, -0.9743, 0.2165), (0.5625, -0.9743, -0.2165), (0.5117, -0.8864, 0.2165), (1.024, -1.176e-07, -0.2165), (0.5118, 0.8865, -0.2165), (0.2868, 0.9743, -0.2165), (0.2868, 0.8864, 0.2165), (0.5125, 0.8877, 0.1665), (1.025, -1.175e-07, 0.1665), (-1.125, 1.103e-08, 0.2165), (-1.25, 2.516e-09, 0.0), (-0.5625, -0.9743, -0.2165), (-0.5117, -0.8864, 0.2165), (0.5118, -0.8865, -0.2165), (0.5125, -0.8877, 0.1665), (1.025, -1.175e-07, -0.1665), (0.5125, 0.8877, -0.1665), (0.2868, 0.8865, -0.2165), (0.2868, 0.8877, 0.1665), (0.975, -1.209e-07, 0.1665), (0.4875, 0.8444, 0.1665), (-0.5625, 0.9743, 0.2165), (-0.625, 1.083, 0.0), (-1.125, 1.103e-08, -0.2165), (-1.023, 1.794e-08, 0.2165), (-0.5118, -0.8865, -0.2165), (-0.5125, -0.8877, 0.1665), (0.5125, -0.8877, -0.1665), (0.4875, -0.8444, 0.1665), (0.975, -1.209e-07, -0.1665), (0.4875, 0.8444, -0.1665), (0.2868, 0.8877, -0.1665), (0.2868, 0.8444, 0.1665), (0.4885, 0.8461, 0.2165), (0.9769, -1.208e-07, 0.2165), (-0.2868, 1.083, 0.0), (-0.2868, 0.9743, 0.2165), (-0.5625, 0.9743, -0.2165), (-0.5117, 0.8864, 0.2165), (-1.024, 1.793e-08, -0.2165), (-1.025, 1.783e-08, 0.1665), (-0.5125, -0.8877, -0.1665), (-0.4875, -0.8444, 0.1665), (0.4875, -0.8444, -0.1665), (0.4885, -0.8461, 0.2165), (0.9758, -1.209e-07, -0.2165), (0.4879, 0.845, -0.2165), (0.2868, 0.8444, -0.1665), (0.2868, 0.8461, 0.2165), (0.875, -1.277e-07, 0.2165), (0.4375, 0.7578, 0.2165), (-0.2868, 0.9743, -0.2165), (-0.2868, 0.8864, 0.2165), (-0.5118, 0.8865, -0.2165), (-0.5125, 0.8877, 0.1665), (-1.025, 1.783e-08, -0.1665), (-0.975, 2.124e-08, 0.1665), (-0.4875, -0.8444, -0.1665), (-0.4885, -0.8461, 0.2165), (0.4879, -0.845, -0.2165), (0.4375, -0.7578, 0.2165), (0.875, -1.277e-07, -0.2165), (0.4375, 0.7578, -0.2165), (0.2868, 0.845, -0.2165), (0.2868, 0.7578, 0.2165), (0.375, 0.6495, 3.062e-17), (0.75, -1.363e-07, 3.062e-17), (-0.2868, 0.8865, -0.2165), (-0.2868, 0.8877, 0.1665), (-0.5125, 0.8877, -0.1665), (-0.4875, 0.8444, 0.1665), (-0.975, 2.124e-08, -0.1665), (-0.9769, 2.11e-08, 0.2165), (-0.4879, -0.845, -0.2165), (-0.4375, -0.7578, 0.2165), (0.4375, -0.7578, -0.2165), (0.375, -0.6495, 3.062e-17), (0.2868, 0.7578, -0.2165), (0.2868, 0.6495, 3.062e-17), (-0.2868, 0.8877, -0.1665), (-0.2868, 0.8444, 0.1665), (-0.4875, 0.8444, -0.1665), (-0.4885, 0.8461, 0.2165), (-0.9758, 2.118e-08, -0.2165), (-0.875, -6.359e-08, 0.2165), (-0.4375, -0.7578, -0.2165), (-0.375, -0.6495, 3.062e-17), (-0.2868, 0.8444, -0.1665), (-0.2868, 0.8461, 0.2165), (-0.4879, 0.845, -0.2165), (-0.4375, 0.7578, 0.2165), (-0.875, -6.359e-08, -0.2165), (-0.75, -5.509e-08, 3.062e-17), (-0.2868, 0.845, -0.2165), (-0.2868, 0.7578, 0.2165), (-0.4375, 0.7578, -0.2165), (-0.375, 0.6495, 3.062e-17), (-0.2868, 0.7578, -0.2165), (-0.2868, 0.6495, 3.062e-17)], [], [(0, 1, 2, 3), (46, 63, 62, 47), (62, 63, 78, 79), (78, 75, 74, 79), (16, 17, 7, 6), (2, 6, 7, 3), (48, 35, 34, 49), (0, 3, 8, 9), (101, 95, 103, 107), (61, 77, 63, 46), (107, 103, 109, 111), (77, 91, 78, 63), (109, 108, 110, 111), (78, 91, 90, 75), (66, 50, 64, 80), (17, 30, 18, 7), (50, 35, 48, 64), (7, 18, 8, 3), (23, 22, 34, 35), (95, 85, 97, 103), (97, 105, 109, 103), (109, 105, 104, 108), (52, 36, 50, 66), (50, 36, 23, 35), (23, 12, 13, 22), (71, 87, 97, 85), (97, 87, 99, 105), (99, 98, 104, 105), (52, 38, 24, 36), (24, 12, 23, 36), (12, 5, 4, 13), (57, 73, 87, 71), (73, 89, 99, 87), (99, 89, 88, 98), (26, 14, 24, 38), (14, 5, 12, 24), (2, 1, 4, 5), (57, 47, 62, 73), (62, 79, 89, 73), (89, 79, 74, 88), (16, 6, 14, 26), (2, 5, 14, 6), (0, 11, 10, 1), (11, 20, 21, 10), (20, 33, 32, 21), (33, 46, 47, 32), (49, 34, 51, 65), (11, 0, 9, 19), (51, 67, 81, 65), (11, 19, 31, 20), (81, 67, 83, 93), (31, 45, 33, 20), (83, 95, 101, 93), (33, 45, 61, 46), (34, 22, 37, 51), (51, 37, 53, 67), (67, 53, 69, 83), (83, 69, 85, 95), (13, 25, 37, 22), (25, 39, 53, 37), (39, 55, 69, 53), (55, 71, 85, 69), (13, 4, 15, 25), (15, 27, 39, 25), (27, 41, 55, 39), (41, 57, 71, 55), (4, 1, 10, 15), (15, 10, 21, 27), (27, 21, 32, 41), (41, 32, 47, 57), (74, 75, 59, 58), (58, 59, 43, 42), (42, 43, 29, 28), (28, 29, 17, 16), (108, 102, 106, 110), (75, 90, 76, 59), (106, 102, 94, 100), (76, 60, 43, 59), (94, 82, 92, 100), (43, 60, 44, 29), (92, 82, 66, 80), (44, 30, 17, 29), (104, 96, 102, 108), (96, 84, 94, 102), (84, 68, 82, 94), (68, 52, 66, 82), (104, 98, 86, 96), (96, 86, 70, 84), (84, 70, 54, 68), (68, 54, 38, 52), (88, 72, 86, 98), (86, 72, 56, 70), (70, 56, 40, 54), (54, 40, 26, 38), (74, 58, 72, 88), (58, 42, 56, 72), (42, 28, 40, 56), (28, 16, 26, 40), (31, 44, 60, 45), (90, 77, 45, 60), (31, 19, 9, 18), (9, 8, 18), (90, 91, 77), (60, 76, 90), (18, 30, 44), (31, 18, 44), (77, 61, 45), (81, 93, 100, 92), (93, 107, 110, 100), (64, 48, 49, 81), (92, 64, 81), (107, 111, 110), (110, 106, 100), (92, 80, 64), (49, 65, 81), (93, 101, 107)])
me_torus.materials.append(mat_platinum)
me_torus.use_remesh_preserve_volume = False
me_torus.use_remesh_preserve_attributes = False
me_torus.use_mirror_vertex_groups = False
me_torus.update()
me_cone = bpy.data.meshes.new('Cone')
me_cone.from_pydata([(0.0, 1.0, -1.0), (0.1951, 0.9808, -1.0), (0.3827, 0.9239, -1.0), (0.5556, 0.8315, -1.0), (0.7071, 0.7071, -1.0), (0.8315, 0.5556, -1.0), (0.9239, 0.3827, -1.0), (0.9808, 0.1951, -1.0), (1.0, 7.55e-08, -1.0), (0.0, 0.0, 1.0), (0.9808, -0.1951, -1.0), (0.9239, -0.3827, -1.0), (0.8315, -0.5556, -1.0), (0.7071, -0.7071, -1.0), (0.5556, -0.8315, -1.0), (0.3827, -0.9239, -1.0), (0.1951, -0.9808, -1.0), (-3.258e-07, -1.0, -1.0), (-0.1951, -0.9808, -1.0), (-0.3827, -0.9239, -1.0), (-0.5556, -0.8315, -1.0), (-0.7071, -0.7071, -1.0), (-0.8315, -0.5556, -1.0), (-0.9239, -0.3827, -1.0), (-0.9808, -0.1951, -1.0), (-1.0, 9.656e-07, -1.0), (-0.9808, 0.1951, -1.0), (-0.9239, 0.3827, -1.0), (-0.8315, 0.5556, -1.0), (-0.7071, 0.7071, -1.0), (-0.5556, 0.8315, -1.0), (-0.3827, 0.9239, -1.0), (-0.1951, 0.9808, -1.0), (6.488e-06, 1.0, -1.549), (0.1951, 0.9808, -1.549), (0.3827, 0.9239, -1.549), (0.5556, 0.8315, -1.549), (0.7071, 0.7071, -1.549), (0.8315, 0.5556, -1.549), (0.9239, 0.3827, -1.549), (0.9808, 0.1951, -1.549), (1.0, 7.55e-08, -1.549), (0.9808, -0.1951, -1.549), (0.9239, -0.3827, -1.549), (0.8315, -0.5556, -1.549), (0.7071, -0.7071, -1.549), (0.5556, -0.8315, -1.549), (0.3827, -0.9239, -1.549), (0.1951, -0.9808, -1.549), (6.162e-06, -1.0, -1.549), (-0.1951, -0.9808, -1.549), (-0.3827, -0.9239, -1.549), (-0.5556, -0.8315, -1.549), (-0.7071, -0.7071, -1.549), (-0.8315, -0.5556, -1.549), (-0.9239, -0.3827, -1.549), (-0.9808, -0.1951, -1.549), (-1.0, 9.656e-07, -1.549), (-0.9808, 0.1951, -1.549), (-0.9239, 0.3827, -1.549), (-0.8315, 0.5556, -1.549), (-0.7071, 0.7071, -1.549), (-0.5556, 0.8315, -1.549), (-0.3827, 0.9239, -1.549), (-0.1951, 0.9808, -1.549)], [], [(31, 9, 32), (0, 9, 1), (32, 9, 0), (1, 9, 2), (30, 9, 31), (29, 9, 30), (28, 9, 29), (27, 9, 28), (26, 9, 27), (25, 9, 26), (24, 9, 25), (23, 9, 24), (22, 9, 23), (21, 9, 22), (20, 9, 21), (19, 9, 20), (18, 9, 19), (17, 9, 18), (16, 9, 17), (15, 9, 16), (14, 9, 15), (13, 9, 14), (12, 9, 13), (11, 9, 12), (10, 9, 11), (8, 9, 10), (7, 9, 8), (6, 9, 7), (5, 9, 6), (4, 9, 5), (3, 9, 4), (2, 9, 3), (17, 18, 50, 49), (33, 34, 35, 36, 37, 38, 39, 40, 41, 42, 43, 44, 45, 46, 47, 48, 49, 50, 51, 52, 53, 54, 55, 56, 57, 58, 59, 60, 61, 62, 63, 64), (14, 15, 47, 46), (30, 31, 63, 62), (11, 12, 44, 43), (27, 28, 60, 59), (24, 25, 57, 56), (6, 7, 40, 39), (21, 22, 54, 53), (3, 4, 37, 36), (1, 2, 35, 34), (18, 19, 51, 50), (0, 1, 34, 33), (15, 16, 48, 47), (31, 32, 64, 63), (12, 13, 45, 44), (28, 29, 61, 60), (8, 10, 42, 41), (25, 26, 58, 57), (7, 8, 41, 40), (22, 23, 55, 54), (4, 5, 38, 37), (2, 3, 36, 35), (19, 20, 52, 51), (16, 17, 49, 48), (32, 0, 33, 64), (13, 14, 46, 45), (29, 30, 62, 61), (10, 11, 43, 42), (26, 27, 59, 58), (23, 24, 56, 55), (5, 6, 39, 38), (20, 21, 53, 52)])
me_cone.polygons.foreach_set('use_smooth', [True] * 65)
me_cone.materials.append(mat_platinum)
me_cone.use_remesh_preserve_volume = False
me_cone.use_remesh_preserve_attributes = False
me_cone.use_mirror_vertex_groups = False
me_cone.update()

# ---- objects
ob_armjoint = bpy.data.objects.new('ArmJoint', me_cylinder_013)
ob_magnetarmjoiner = bpy.data.objects.new('MagnetArmJoiner', me_cylinder_019)
ob_clawjoint = bpy.data.objects.new('ClawJoint', me_cylinder_006)
ob_claw = bpy.data.objects.new('Claw', me_torus)
ob_spike = bpy.data.objects.new('Spike', me_cone)

# ---- transforms, parenting, visibility, modifiers, constraints
ob_armjoint.location = (1.874, 0.0, 0.0)
ob_armjoint.rotation_euler = (-0.0, 1.571, 0.0)
ob_armjoint.scale = (0.732, 0.732, -0.2071)
ob_armjoint.lineart.crease_threshold = 0.0
ob_magnetarmjoiner.parent = ob_armjoint
ob_magnetarmjoiner.matrix_parent_inverse = Matrix(((1.031e-07, 0.0, -1.366, -1.933e-07), (0.0, 1.366, -0.0, 0.0), (-4.83, 0.0, -3.646e-07, 9.049), (0.0, 0.0, 0.0, 1.0)))
ob_magnetarmjoiner.location = (2.075, -0.0005616, -0.4008)
ob_magnetarmjoiner.rotation_euler = (-0.0, 1.571, 0.0)
ob_magnetarmjoiner.scale = (0.03694, 0.03694, -0.0109)
ob_magnetarmjoiner.lineart.crease_threshold = 0.0
ob_clawjoint.parent = ob_armjoint
ob_clawjoint.matrix_parent_inverse = Matrix(((1.031e-07, 0.0, -1.366, -1.933e-07), (0.0, 1.366, -0.0, 0.0), (-4.83, 0.0, -3.646e-07, 9.049), (0.0, 0.0, 0.0, 1.0)))
ob_clawjoint.location = (-0.4339, 0.0, 0.0)
ob_clawjoint.rotation_euler = (-0.0, 1.571, 0.0)
ob_clawjoint.scale = (0.4221, 0.4221, 0.543)
ob_clawjoint.lineart.crease_threshold = 0.0
ob_claw.parent = ob_clawjoint
ob_claw.matrix_parent_inverse = Matrix(((1.789e-07, 0.0, -2.369, 7.762e-08), (0.0, 2.369, 0.0, 0.0), (1.842, 0.0, 1.39e-07, 0.7991), (0.0, 0.0, 0.0, 1.0)))
ob_claw.location = (-1.828, 0.0, 0.0)
ob_claw.rotation_euler = (0.0, -0.0, 1.571)
ob_claw.scale = (1.173, 1.301, 1.0)
ob_claw.lineart.crease_threshold = 0.0
ob_spike.parent = ob_armjoint
ob_spike.matrix_parent_inverse = Matrix(((1.031e-07, 0.0, -1.366, -1.933e-07), (0.0, 1.366, -0.0, 0.0), (-4.83, 0.0, -3.646e-07, 9.049), (0.0, 0.0, 0.0, 1.0)))
ob_spike.location = (-0.1457, 0.0, 0.0)
ob_spike.rotation_euler = (-0.0, -1.571, 0.0)
ob_spike.scale = (0.1824, 0.1824, 1.429)
ob_spike.lineart.crease_threshold = 0.0

# ---- collection membership
col_collection_1.objects.link(ob_armjoint)
col_collection_1.objects.link(ob_magnetarmjoiner)
col_collection_1.objects.link(ob_clawjoint)
col_collection_1.objects.link(ob_claw)
col_collection_1.objects.link(ob_spike)

# ---- scene / render settings (as saved in the file)
scene.frame_start = 1; scene.frame_end = 250; scene.frame_set(1)
scene.render.engine = 'BLENDER_EEVEE_NEXT'
scene.render.image_settings.color_mode = 'RGB'
scene.render.image_settings.compression = 90
scene.render.dither_intensity = 0.0
scene.cycles.use_denoising = False
scene.cycles.samples = 10
scene.cycles.sampling_pattern = 'TABULATED_SOBOL'
scene.cycles.light_sampling_threshold = 0.0
scene.cycles.use_adaptive_sampling = False
scene.cycles.use_light_tree = False
scene.cycles.blur_glossy = 0.0
scene.cycles.volume_bounces = 1
scene.cycles.pixel_filter_type = 'GAUSSIAN'
scene.cycles.sample_clamp_indirect = 0.0
scene.view_settings.view_transform = 'Standard'
bpy.context.view_layer.update()

# ---- added for rendering (the .blend has no active camera and no usable light): camera, sun
cam_auto = bpy.data.cameras.new('AutoCamera')
cam_auto.lens = 50.0
cam_auto.sensor_width = 36.0
cam_auto.clip_end = 1000.0
ob_auto_camera = bpy.data.objects.new('AutoCamera', cam_auto)
scene.collection.objects.link(ob_auto_camera)
ob_auto_camera.location = (5.26034, -6.96422, 4.64281)
ob_auto_camera.rotation_euler = (1.09748, -7.21219e-08, 0.694738)
scene.camera = ob_auto_camera
light_auto_sun = bpy.data.lights.new('AutoSun', 'SUN')
light_auto_sun.energy = 3.0
light_auto_sun.angle = 0.0523599
ob_auto_sun = bpy.data.objects.new('AutoSun', light_auto_sun)
scene.collection.objects.link(ob_auto_sun)
ob_auto_sun.rotation_euler = (0.872665, 0.174533, 0.523599)
bpy.context.view_layer.update()

